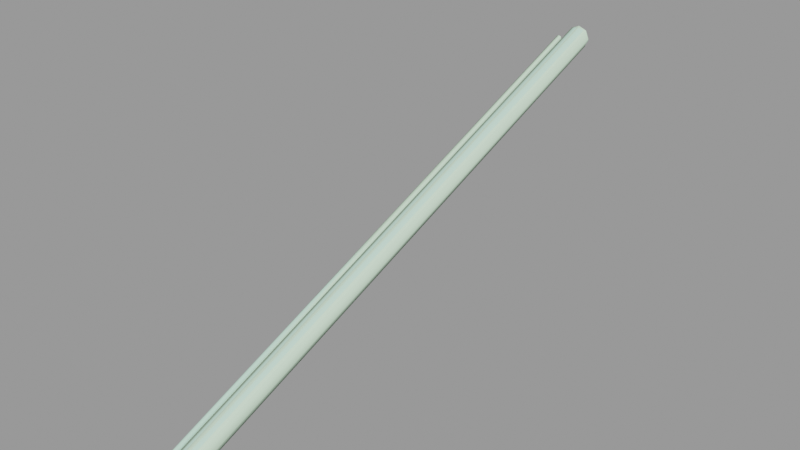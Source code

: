 # Source: steps_pipe_b.blend  (saved by Blender 2.92.15; exported with 4.5.12 LTS)
import bpy
from mathutils import Matrix  # noqa: F401  (used for matrix-valued properties, if any)

bpy.ops.wm.read_factory_settings(use_empty=True)
scene = bpy.context.scene
scene.name = 'steps_pipe_b.qc'

# ---- collections
col_steps_pipe_b = bpy.data.collections.new('steps_pipe_b'); scene.collection.children.link(col_steps_pipe_b)

# ---- materials (node trees are filled in below, after node groups)
mat_steps_pipes_piece = bpy.data.materials.new('steps_pipes_piece')
mat_steps_pipes_piece.use_transparent_shadow = False
mat_steps_pipes_piece.diffuse_color = (0.5849, 0.8861, 0.7248, 1.0)
mat_phy = bpy.data.materials.new('  phy')
mat_phy.use_transparent_shadow = False
mat_phy.diffuse_color = (0.6672, 0.9084, 0.682, 1.0)

# ---- material node trees

# ---- meshes
me_steps_pipe_b_reference = bpy.data.meshes.new('steps_pipe_b_reference')
me_steps_pipe_b_reference.from_pydata([(-17.85, 0.005874, -3.235), (-18.0, -1e-06, -4.0), (-17.85, -51.99, -23.48), (-18.0, -52.0, -24.25), (-17.85, -104.0, -43.73), (-17.85, -0.005876, -4.765), (-18.0, -104.0, -44.5), (-17.85, -208.0, -84.23), (-17.85, -52.01, -25.02), (-17.41, -0.01086, -5.414), (-17.41, 0.01086, -2.586), (-17.41, -51.99, -22.84), (-17.41, -104.0, -43.09), (-17.41, -208.0, -83.59), (-17.41, -312.0, -124.1), (-17.85, -312.0, -124.7), (-18.0, -208.0, -85.0), (-17.85, -104.0, -45.27), (-17.41, -52.01, -25.66), (-16.77, -0.01418, -5.848), (-16.77, 0.01418, -2.152), (-16.77, -51.99, -22.4), (-16.77, -104.0, -42.65), (-16.77, -208.0, -83.15), (-16.77, -312.0, -123.7), (-16.77, -364.0, -143.9), (-17.41, -364.0, -144.3), (-17.85, -364.0, -145.0), (-18.0, -312.0, -125.5), (-17.85, -208.0, -85.77), (-17.41, -104.0, -45.91), (-16.77, -52.01, -26.1), (-16.0, -0.01535, -6.0), (-16.0, 0.01535, -2.0), (-16.0, -51.99, -22.25), (-16.0, -104.0, -42.5), (-16.0, -208.0, -83.0), (-16.0, -312.0, -123.5), (-16.0, -364.0, -143.8), (-16.0, -416.0, -164.0), (-16.77, -416.0, -164.2), (-17.41, -416.0, -164.6), (-17.85, -416.0, -165.2), (-18.0, -364.0, -145.8), (-17.85, -312.0, -126.3), (-17.41, -208.0, -86.41), (-16.77, -104.0, -46.35), (-16.0, -52.01, -26.25), (-15.23, -52.01, -26.1), (-15.23, -0.01418, -5.848), (-14.59, -52.01, -25.66), (-14.59, -0.01086, -5.414), (-14.15, -52.01, -25.02), (-14.15, -104.0, -45.27), (-14.0, -104.0, -44.5), (-14.0, -208.0, -85.0), (-14.15, -208.0, -84.23), (-14.15, -312.0, -124.7), (-14.15, -0.005875, -4.765), (-18.0, -416.0, -166.0), (-17.85, -364.0, -146.5), (-17.41, -312.0, -126.9), (-16.77, -208.0, -86.85), (-16.0, -104.0, -46.5), (-15.23, -104.0, -46.35), (-14.59, -104.0, -45.91), (-14.15, -208.0, -85.77), (-14.0, -312.0, -125.5), (-17.85, -416.0, -166.8), (-17.41, -364.0, -147.2), (-16.77, -312.0, -127.3), (-16.0, -208.0, -87.0), (-15.23, -208.0, -86.85), (-14.59, -208.0, -86.41), (-14.15, -312.0, -126.3), (-14.0, -364.0, -145.8), (-14.15, -364.0, -145.0), (-14.15, -416.0, -165.2), (-14.59, -416.0, -164.6), (-17.41, -416.0, -167.4), (-16.77, -364.0, -147.6), (-16.0, -312.0, -127.5), (-15.23, -312.0, -127.3), (-14.59, -312.0, -126.9), (-14.15, -364.0, -146.5), (-14.0, -416.0, -166.0), (-16.77, -416.0, -167.8), (-16.0, -364.0, -147.8), (-15.23, -364.0, -147.6), (-14.59, -364.0, -147.2), (-14.15, -416.0, -166.8), (-16.0, -416.0, -168.0), (-15.23, -416.0, -167.8), (-14.59, -416.0, -167.4), (-14.59, -364.0, -144.3), (-15.23, -416.0, -164.2), (-14.59, -312.0, -124.1), (-15.23, -364.0, -143.9), (-15.23, -312.0, -123.7), (-15.23, -208.0, -83.15), (-15.23, -104.0, -42.65), (-15.23, -51.99, -22.4), (-15.23, 0.01418, -2.152), (-14.59, -51.99, -22.84), (-14.59, -104.0, -43.09), (-14.15, -51.99, -23.48), (-14.15, -104.0, -43.73), (-14.0, -52.0, -24.25), (-14.59, -208.0, -83.59), (-14.0, 0.0, -4.0), (-14.15, 0.005875, -3.235), (-14.59, 0.01086, -2.586), (9e-06, -203.0, -88.21), (1.3e-05, -307.5, -128.9), (-3.061, -307.7, -128.3), (3.061, -307.7, -128.3), (3.061, -203.2, -87.64), (5.657, -308.2, -126.7), (5.657, -203.8, -86.01), (7.391, -309.1, -124.2), (7.391, -204.7, -83.58), (8.0, -310.1, -121.4), (8.0, -205.7, -80.71), (7.391, -311.1, -118.5), (7.391, -206.8, -77.84), (5.657, -312.0, -116.0), (5.657, -207.7, -75.4), (1.6e-05, -359.7, -149.2), (-3.061, -359.9, -148.7), (3.061, -359.9, -148.7), (5.657, -360.5, -147.0), (7.391, -361.3, -144.6), (8.0, -362.3, -141.7), (7.391, -363.3, -138.8), (5.657, -364.2, -136.3), (3.061, -364.7, -134.7), (3.061, -312.6, -114.4), (3.061, -208.3, -73.78), (5.657, -103.4, -34.79), (-5.657, -360.5, -147.0), (-5.657, -412.7, -167.4), (-7.391, -413.5, -164.9), (-3.061, -412.1, -169.0), (1.8e-05, -412.0, -169.6), (3.061, -412.1, -169.0), (5.657, -412.7, -167.4), (7.391, -413.5, -164.9), (8.0, -414.5, -162.0), (7.391, -415.5, -159.1), (5.657, -416.3, -156.6), (3.061, -416.9, -155.0), (1.8e-05, -417.0, -154.4), (1.6e-05, -364.9, -134.1), (1.4e-05, -312.8, -113.8), (9e-06, -208.5, -73.21), (3.061, -104.0, -33.17), (3.061, -51.91, -12.87), (5.657, -51.27, -14.48), (7.391, -102.5, -37.21), (7.391, -50.31, -16.89), (8.0, -101.4, -40.06), (8.0, -49.19, -19.74), (7.391, -100.3, -42.92), (7.391, -48.06, -22.59), (5.657, -99.33, -45.34), (5e-06, -104.3, -32.6), (2e-06, -52.13, -12.3), (0.0, 0.0, 8.0), (3.061, 0.2284, 7.435), (5.657, 0.8788, 5.828), (7.391, 1.852, 3.422), (8.0, 3.0, 0.5839), (7.391, 4.149, -2.254), (5.657, -47.11, -25.0), (5.657, 5.122, -4.66), (3.061, -46.47, -26.61), (3.061, 5.772, -6.268), (2e-06, -46.24, -27.18), (3.061, -98.71, -46.95), (4e-06, -98.49, -47.52), (-3.061, -46.47, -26.61), (-3.061, -98.71, -46.95), (-5.657, -47.11, -25.0), (-5.657, -99.33, -45.34), (-7.391, -48.06, -22.59), (-7.391, -100.3, -42.92), (-8.0, -49.19, -19.74), (-8.0, -101.4, -40.06), (-7.391, -50.31, -16.89), (-7.391, -102.5, -37.21), (-5.657, -51.27, -14.48), (-5.657, -103.4, -34.79), (-3.061, -51.91, -12.87), (-7.391, -206.8, -77.84), (-8.0, -205.7, -80.71), (-7.391, -204.7, -83.58), (-5.657, -203.8, -86.01), (-3.061, -203.2, -87.64), (-7.391, -309.1, -124.2), (-8.0, -310.1, -121.4), (-7.391, -311.1, -118.5), (-5.657, -312.0, -116.0), (-5.657, -207.7, -75.4), (-3.061, -104.0, -33.17), (-3.061, -208.3, -73.78), (-3.061, -312.6, -114.4), (-3.061, -364.7, -134.7), (-5.657, -364.2, -136.3), (-7.391, -363.3, -138.8), (-8.0, -362.3, -141.7), (-7.391, -361.3, -144.6), (-5.657, -308.2, -126.7), (-3.061, -416.9, -155.0), (-5.657, -416.3, -156.6), (-7.391, -415.5, -159.1), (-8.0, -414.5, -162.0), (0.0, 6.001, -6.832), (-3.061, 5.772, -6.268), (-5.657, 5.122, -4.66), (-7.391, 4.149, -2.254), (-8.0, 3.0, 0.5839), (-7.391, 1.852, 3.422), (-5.657, 0.8788, 5.828), (-3.061, 0.2284, 7.435)], [], [(0, 1, 2), (2, 3, 4), (1, 3, 2), (1, 5, 3), (4, 6, 7), (3, 6, 4), (3, 8, 6), (5, 8, 3), (5, 9, 8), (10, 0, 11), (0, 2, 11), (11, 2, 12), (2, 4, 12), (12, 4, 13), (4, 7, 13), (13, 7, 14), (7, 15, 14), (7, 16, 15), (6, 16, 7), (6, 17, 16), (8, 17, 6), (8, 18, 17), (9, 18, 8), (9, 19, 18), (20, 10, 21), (10, 11, 21), (21, 11, 22), (11, 12, 22), (22, 12, 23), (12, 13, 23), (23, 13, 24), (13, 14, 24), (24, 14, 25), (14, 26, 25), (14, 15, 26), (15, 27, 26), (15, 28, 27), (16, 28, 15), (16, 29, 28), (17, 29, 16), (17, 30, 29), (18, 30, 17), (18, 31, 30), (19, 31, 18), (19, 32, 31), (33, 20, 34), (20, 21, 34), (34, 21, 35), (21, 22, 35), (35, 22, 36), (22, 23, 36), (36, 23, 37), (23, 24, 37), (37, 24, 38), (24, 25, 38), (38, 25, 39), (25, 40, 39), (25, 26, 40), (26, 41, 40), (26, 27, 41), (27, 42, 41), (27, 43, 42), (28, 43, 27), (28, 44, 43), (29, 44, 28), (29, 45, 44), (30, 45, 29), (30, 46, 45), (31, 46, 30), (31, 47, 46), (32, 47, 31), (32, 48, 47), (49, 48, 32), (49, 50, 48), (51, 50, 49), (51, 52, 50), (52, 53, 50), (52, 54, 53), (54, 55, 53), (54, 56, 55), (56, 57, 55), (58, 52, 51), (43, 59, 42), (43, 60, 59), (44, 60, 43), (44, 61, 60), (45, 61, 44), (45, 62, 61), (46, 62, 45), (46, 63, 62), (47, 63, 46), (47, 64, 63), (48, 64, 47), (48, 65, 64), (50, 65, 48), (50, 53, 65), (53, 66, 65), (53, 55, 66), (55, 67, 66), (55, 57, 67), (60, 68, 59), (60, 69, 68), (61, 69, 60), (61, 70, 69), (62, 70, 61), (62, 71, 70), (63, 71, 62), (63, 72, 71), (64, 72, 63), (64, 73, 72), (65, 73, 64), (65, 66, 73), (66, 74, 73), (66, 67, 74), (67, 75, 74), (67, 76, 75), (76, 77, 75), (76, 78, 77), (69, 79, 68), (69, 80, 79), (70, 80, 69), (70, 81, 80), (71, 81, 70), (71, 82, 81), (72, 82, 71), (72, 83, 82), (73, 83, 72), (73, 74, 83), (74, 84, 83), (74, 75, 84), (75, 85, 84), (75, 77, 85), (80, 86, 79), (80, 87, 86), (81, 87, 80), (81, 88, 87), (82, 88, 81), (82, 89, 88), (83, 89, 82), (83, 84, 89), (84, 90, 89), (84, 85, 90), (87, 91, 86), (87, 92, 91), (88, 92, 87), (88, 93, 92), (89, 93, 88), (89, 90, 93), (57, 76, 67), (57, 94, 76), (94, 78, 76), (94, 95, 78), (56, 96, 57), (96, 94, 57), (96, 97, 94), (97, 95, 94), (97, 39, 95), (38, 39, 97), (98, 38, 97), (37, 38, 98), (99, 37, 98), (36, 37, 99), (100, 36, 99), (35, 36, 100), (101, 35, 100), (34, 35, 101), (102, 34, 101), (33, 34, 102), (101, 100, 103), (103, 104, 105), (103, 100, 104), (100, 99, 104), (105, 106, 107), (105, 104, 106), (104, 108, 106), (104, 99, 108), (99, 98, 108), (98, 97, 96), (108, 98, 96), (108, 96, 56), (106, 108, 56), (106, 56, 54), (107, 106, 54), (107, 54, 52), (58, 107, 52), (109, 107, 58), (109, 105, 107), (110, 105, 109), (110, 103, 105), (111, 103, 110), (111, 101, 103), (102, 101, 111), (112, 113, 114), (112, 115, 113), (116, 115, 112), (116, 117, 115), (118, 117, 116), (118, 119, 117), (120, 119, 118), (119, 120, 121), (120, 122, 121), (121, 122, 123), (122, 124, 123), (124, 125, 123), (126, 125, 124), (113, 127, 128), (113, 129, 127), (115, 129, 113), (115, 130, 129), (117, 130, 115), (130, 117, 131), (117, 119, 131), (119, 132, 131), (121, 132, 119), (121, 133, 132), (123, 133, 121), (133, 123, 134), (123, 125, 134), (125, 135, 134), (136, 135, 125), (126, 136, 125), (137, 136, 126), (138, 137, 126), (139, 140, 141), (139, 128, 140), (128, 142, 140), (128, 127, 142), (127, 143, 142), (127, 144, 143), (129, 144, 127), (129, 145, 144), (130, 145, 129), (130, 146, 145), (131, 146, 130), (131, 147, 146), (132, 147, 131), (132, 148, 147), (133, 148, 132), (133, 149, 148), (134, 149, 133), (134, 150, 149), (135, 150, 134), (135, 151, 150), (152, 151, 135), (136, 152, 135), (153, 152, 136), (137, 153, 136), (154, 153, 137), (155, 154, 137), (155, 137, 138), (156, 155, 138), (157, 156, 138), (157, 138, 158), (159, 157, 158), (159, 158, 160), (161, 159, 160), (161, 160, 162), (163, 161, 162), (163, 162, 164), (165, 154, 155), (166, 165, 155), (156, 166, 155), (167, 166, 156), (168, 167, 156), (168, 156, 157), (169, 168, 157), (169, 157, 159), (170, 169, 159), (170, 159, 161), (171, 170, 161), (171, 161, 163), (172, 171, 163), (172, 163, 173), (174, 172, 173), (174, 173, 175), (176, 174, 175), (176, 175, 177), (173, 163, 164), (173, 164, 178), (175, 173, 178), (175, 178, 179), (177, 175, 179), (177, 179, 180), (180, 179, 181), (180, 181, 182), (182, 181, 183), (182, 183, 184), (184, 183, 185), (184, 185, 186), (186, 185, 187), (186, 187, 188), (188, 187, 189), (188, 189, 190), (190, 189, 191), (190, 191, 192), (189, 187, 193), (187, 194, 193), (187, 185, 194), (185, 195, 194), (185, 183, 195), (183, 196, 195), (183, 181, 196), (181, 197, 196), (181, 179, 197), (198, 199, 195), (194, 195, 199), (199, 200, 194), (193, 194, 200), (193, 200, 201), (202, 193, 201), (189, 193, 202), (191, 189, 202), (192, 191, 203), (203, 191, 204), (191, 202, 204), (204, 202, 205), (202, 201, 205), (205, 201, 206), (201, 207, 206), (201, 200, 207), (208, 207, 200), (200, 199, 208), (199, 209, 208), (199, 198, 209), (198, 210, 209), (198, 211, 210), (139, 210, 211), (211, 114, 139), (114, 128, 139), (114, 113, 128), (166, 203, 165), (165, 203, 154), (203, 204, 154), (154, 204, 153), (204, 205, 153), (153, 205, 152), (205, 206, 152), (152, 206, 151), (206, 212, 151), (206, 207, 212), (207, 213, 212), (207, 208, 213), (208, 214, 213), (208, 209, 214), (209, 215, 214), (209, 210, 215), (210, 141, 215), (210, 139, 141), (138, 126, 158), (158, 126, 124), (158, 124, 160), (160, 124, 122), (160, 122, 162), (162, 122, 120), (162, 120, 164), (164, 120, 118), (164, 118, 178), (178, 118, 116), (178, 116, 179), (179, 116, 112), (179, 112, 197), (197, 112, 114), (197, 114, 211), (196, 197, 211), (196, 211, 198), (195, 196, 198), (216, 176, 177), (216, 177, 217), (217, 177, 180), (217, 180, 218), (218, 180, 182), (218, 182, 219), (219, 182, 184), (219, 184, 220), (220, 184, 186), (220, 186, 221), (221, 186, 188), (221, 188, 222), (222, 188, 190), (222, 190, 223), (223, 190, 192), (223, 192, 167), (167, 192, 166), (192, 203, 166)])
me_steps_pipe_b_reference.polygons.foreach_set('use_smooth', [True] * 384)
_uv = me_steps_pipe_b_reference.uv_layers.new(name='UVMap')
_uv.uv.foreach_set('vector', [0.4645, -2.215, 0.4706, -2.215, 0.4645, -1.814, 0.4645, -1.814, 0.4705, -1.814, 0.4645, -1.413, 0.4706, -2.215, 0.4705, -1.814, 0.4645, -1.814, 0.4706, -2.215, 0.4766, -2.215, 0.4705, -1.814, 0.4645, -1.413, 0.4705, -1.413, 0.4644, -0.6104, 0.4705, -1.814, 0.4705, -1.413, 0.4645, -1.413, 0.4705, -1.814, 0.4766, -1.814, 0.4705, -1.413, 0.4766, -2.215, 0.4766, -1.814, 0.4705, -1.814, 0.4766, -2.215, 0.4826, -2.215, 0.4766, -1.814, 0.4585, -2.215, 0.4645, -2.215, 0.4585, -1.814, 0.4645, -2.215, 0.4645, -1.814, 0.4585, -1.814, 0.4585, -1.814, 0.4645, -1.814, 0.4585, -1.413, 0.4645, -1.814, 0.4645, -1.413, 0.4585, -1.413, 0.4585, -1.413, 0.4645, -1.413, 0.4584, -0.6104, 0.4645, -1.413, 0.4644, -0.6104, 0.4584, -0.6104, 0.4584, -0.6104, 0.4644, -0.6104, 0.4584, 0.192, 0.4644, -0.6104, 0.4644, 0.192, 0.4584, 0.192, 0.4644, -0.6104, 0.4705, -0.6104, 0.4644, 0.192, 0.4705, -1.413, 0.4705, -0.6104, 0.4644, -0.6104, 0.4705, -1.413, 0.4765, -1.413, 0.4705, -0.6104, 0.4766, -1.814, 0.4765, -1.413, 0.4705, -1.413, 0.4766, -1.814, 0.4826, -1.814, 0.4765, -1.413, 0.4826, -2.215, 0.4826, -1.814, 0.4766, -1.814, 0.4826, -2.215, 0.4886, -2.215, 0.4826, -1.814, 0.4525, -2.215, 0.4585, -2.215, 0.4525, -1.814, 0.4585, -2.215, 0.4585, -1.814, 0.4525, -1.814, 0.4525, -1.814, 0.4585, -1.814, 0.4524, -1.413, 0.4585, -1.814, 0.4585, -1.413, 0.4524, -1.413, 0.4524, -1.413, 0.4585, -1.413, 0.4524, -0.6104, 0.4585, -1.413, 0.4584, -0.6104, 0.4524, -0.6104, 0.4524, -0.6104, 0.4584, -0.6104, 0.4523, 0.192, 0.4584, -0.6104, 0.4584, 0.192, 0.4523, 0.192, 0.4523, 0.192, 0.4584, 0.192, 0.4523, 0.5932, 0.4584, 0.192, 0.4583, 0.5932, 0.4523, 0.5932, 0.4584, 0.192, 0.4644, 0.192, 0.4583, 0.5932, 0.4644, 0.192, 0.4644, 0.5932, 0.4583, 0.5932, 0.4644, 0.192, 0.4704, 0.192, 0.4644, 0.5932, 0.4705, -0.6104, 0.4704, 0.192, 0.4644, 0.192, 0.4705, -0.6104, 0.4765, -0.6104, 0.4704, 0.192, 0.4765, -1.413, 0.4765, -0.6104, 0.4705, -0.6104, 0.4765, -1.413, 0.4825, -1.413, 0.4765, -0.6104, 0.4826, -1.814, 0.4825, -1.413, 0.4765, -1.413, 0.4826, -1.814, 0.4886, -1.814, 0.4825, -1.413, 0.4886, -2.215, 0.4886, -1.814, 0.4826, -1.814, 0.4886, -2.215, 0.4946, -2.215, 0.4886, -1.814, 0.4465, -2.215, 0.4525, -2.215, 0.4464, -1.814, 0.4525, -2.215, 0.4525, -1.814, 0.4464, -1.814, 0.4464, -1.814, 0.4525, -1.814, 0.4464, -1.413, 0.4525, -1.814, 0.4524, -1.413, 0.4464, -1.413, 0.4464, -1.413, 0.4524, -1.413, 0.4464, -0.6104, 0.4524, -1.413, 0.4524, -0.6104, 0.4464, -0.6104, 0.4464, -0.6104, 0.4524, -0.6104, 0.4463, 0.192, 0.4524, -0.6104, 0.4523, 0.192, 0.4463, 0.192, 0.4463, 0.192, 0.4523, 0.192, 0.4463, 0.5932, 0.4523, 0.192, 0.4523, 0.5932, 0.4463, 0.5932, 0.4463, 0.5932, 0.4523, 0.5932, 0.4463, 0.9944, 0.4523, 0.5932, 0.4523, 0.9944, 0.4463, 0.9944, 0.4523, 0.5932, 0.4583, 0.5932, 0.4523, 0.9944, 0.4583, 0.5932, 0.4583, 0.9944, 0.4523, 0.9944, 0.4583, 0.5932, 0.4644, 0.5932, 0.4583, 0.9944, 0.4644, 0.5932, 0.4643, 0.9944, 0.4583, 0.9944, 0.4644, 0.5932, 0.4704, 0.5932, 0.4643, 0.9944, 0.4704, 0.192, 0.4704, 0.5932, 0.4644, 0.5932, 0.4704, 0.192, 0.4764, 0.192, 0.4704, 0.5932, 0.4765, -0.6104, 0.4764, 0.192, 0.4704, 0.192, 0.4765, -0.6104, 0.4825, -0.6104, 0.4764, 0.192, 0.4825, -1.413, 0.4825, -0.6104, 0.4765, -0.6104, 0.4825, -1.413, 0.4886, -1.413, 0.4825, -0.6104, 0.4886, -1.814, 0.4886, -1.413, 0.4825, -1.413, 0.4886, -1.814, 0.4946, -1.814, 0.4886, -1.413, 0.4946, -2.215, 0.4946, -1.814, 0.4886, -1.814, 0.4946, -2.215, 0.5006, -1.814, 0.4946, -1.814, 0.5007, -2.215, 0.5006, -1.814, 0.4946, -2.215, 0.5007, -2.215, 0.5067, -1.814, 0.5006, -1.814, 0.5067, -2.215, 0.5067, -1.814, 0.5007, -2.215, 0.5067, -2.215, 0.5127, -1.814, 0.5067, -1.814, 0.5127, -1.814, 0.5127, -1.413, 0.5067, -1.814, 0.5127, -1.814, 0.5187, -1.413, 0.5127, -1.413, 0.5187, -1.413, 0.5186, -0.6104, 0.5127, -1.413, 0.5187, -1.413, 0.5246, -0.6104, 0.5186, -0.6104, 0.5246, -0.6104, 0.5246, 0.192, 0.5186, -0.6104, 0.5127, -2.215, 0.5127, -1.814, 0.5067, -2.215, 0.4704, 0.5932, 0.4704, 0.9944, 0.4643, 0.9944, 0.4704, 0.5932, 0.4764, 0.5932, 0.4704, 0.9944, 0.4764, 0.192, 0.4764, 0.5932, 0.4704, 0.5932, 0.4764, 0.192, 0.4824, 0.192, 0.4764, 0.5932, 0.4825, -0.6104, 0.4824, 0.192, 0.4764, 0.192, 0.4825, -0.6104, 0.4885, -0.6104, 0.4824, 0.192, 0.4886, -1.413, 0.4885, -0.6104, 0.4825, -0.6104, 0.4886, -1.413, 0.4946, -1.413, 0.4885, -0.6104, 0.4946, -1.814, 0.4946, -1.413, 0.4886, -1.413, 0.4946, -1.814, 0.5006, -1.413, 0.4946, -1.413, 0.5006, -1.814, 0.5006, -1.413, 0.4946, -1.814, 0.5006, -1.814, 0.5066, -1.413, 0.5006, -1.413, 0.5067, -1.814, 0.5066, -1.413, 0.5006, -1.814, 0.5067, -1.814, 0.5127, -1.413, 0.5066, -1.413, 0.5127, -1.413, 0.5126, -0.6104, 0.5066, -1.413, 0.5127, -1.413, 0.5186, -0.6104, 0.5126, -0.6104, 0.5186, -0.6104, 0.5186, 0.192, 0.5126, -0.6104, 0.5186, -0.6104, 0.5246, 0.192, 0.5186, 0.192, 0.4764, 0.5932, 0.4764, 0.9944, 0.4704, 0.9944, 0.4764, 0.5932, 0.4824, 0.5932, 0.4764, 0.9944, 0.4824, 0.192, 0.4824, 0.5932, 0.4764, 0.5932, 0.4824, 0.192, 0.4885, 0.192, 0.4824, 0.5932, 0.4885, -0.6104, 0.4885, 0.192, 0.4824, 0.192, 0.4885, -0.6104, 0.4945, -0.6104, 0.4885, 0.192, 0.4946, -1.413, 0.4945, -0.6104, 0.4885, -0.6104, 0.4946, -1.413, 0.5006, -0.6104, 0.4945, -0.6104, 0.5006, -1.413, 0.5006, -0.6104, 0.4946, -1.413, 0.5006, -1.413, 0.5066, -0.6104, 0.5006, -0.6104, 0.5066, -1.413, 0.5066, -0.6104, 0.5006, -1.413, 0.5066, -1.413, 0.5126, -0.6104, 0.5066, -0.6104, 0.5126, -0.6104, 0.5126, 0.192, 0.5066, -0.6104, 0.5126, -0.6104, 0.5186, 0.192, 0.5126, 0.192, 0.5186, 0.192, 0.5186, 0.5932, 0.5126, 0.192, 0.5186, 0.192, 0.5246, 0.5932, 0.5186, 0.5932, 0.5246, 0.5932, 0.5246, 0.9944, 0.5186, 0.5932, 0.5246, 0.5932, 0.5306, 0.9944, 0.5246, 0.9944, 0.4824, 0.5932, 0.4824, 0.9944, 0.4764, 0.9944, 0.4824, 0.5932, 0.4884, 0.5932, 0.4824, 0.9944, 0.4885, 0.192, 0.4884, 0.5932, 0.4824, 0.5932, 0.4885, 0.192, 0.4945, 0.192, 0.4884, 0.5932, 0.4945, -0.6104, 0.4945, 0.192, 0.4885, 0.192, 0.4945, -0.6104, 0.5005, 0.192, 0.4945, 0.192, 0.5006, -0.6104, 0.5005, 0.192, 0.4945, -0.6104, 0.5006, -0.6104, 0.5065, 0.192, 0.5005, 0.192, 0.5066, -0.6104, 0.5065, 0.192, 0.5006, -0.6104, 0.5066, -0.6104, 0.5126, 0.192, 0.5065, 0.192, 0.5126, 0.192, 0.5125, 0.5932, 0.5065, 0.192, 0.5126, 0.192, 0.5186, 0.5932, 0.5125, 0.5932, 0.5186, 0.5932, 0.5185, 0.9944, 0.5125, 0.5932, 0.5186, 0.5932, 0.5246, 0.9944, 0.5185, 0.9944, 0.4884, 0.5932, 0.4884, 0.9944, 0.4824, 0.9944, 0.4884, 0.5932, 0.4945, 0.5932, 0.4884, 0.9944, 0.4945, 0.192, 0.4945, 0.5932, 0.4884, 0.5932, 0.4945, 0.192, 0.5005, 0.5932, 0.4945, 0.5932, 0.5005, 0.192, 0.5005, 0.5932, 0.4945, 0.192, 0.5005, 0.192, 0.5065, 0.5932, 0.5005, 0.5932, 0.5065, 0.192, 0.5065, 0.5932, 0.5005, 0.192, 0.5065, 0.192, 0.5125, 0.5932, 0.5065, 0.5932, 0.5125, 0.5932, 0.5125, 0.9944, 0.5065, 0.5932, 0.5125, 0.5932, 0.5185, 0.9944, 0.5125, 0.9944, 0.4945, 0.5932, 0.4944, 0.9944, 0.4884, 0.9944, 0.4945, 0.5932, 0.5005, 0.9944, 0.4944, 0.9944, 0.5005, 0.5932, 0.5005, 0.9944, 0.4945, 0.5932, 0.5005, 0.5932, 0.5065, 0.9944, 0.5005, 0.9944, 0.5065, 0.5932, 0.5065, 0.9944, 0.5005, 0.5932, 0.5065, 0.5932, 0.5125, 0.9944, 0.5065, 0.9944, 0.5246, 0.192, 0.5246, 0.5932, 0.5186, 0.192, 0.5246, 0.192, 0.5306, 0.5932, 0.5246, 0.5932, 0.5306, 0.5932, 0.5306, 0.9944, 0.5246, 0.5932, 0.5306, 0.5932, 0.5366, 0.9944, 0.5306, 0.9944, 0.5246, -0.6104, 0.5306, 0.192, 0.5246, 0.192, 0.5306, 0.192, 0.5306, 0.5932, 0.5246, 0.192, 0.5306, 0.192, 0.5366, 0.5932, 0.5306, 0.5932, 0.5366, 0.5932, 0.5366, 0.9944, 0.5306, 0.5932, 0.5366, 0.5932, 0.5426, 0.9944, 0.5366, 0.9944, 0.5426, 0.5932, 0.5426, 0.9944, 0.5366, 0.5932, 0.5366, 0.192, 0.5426, 0.5932, 0.5366, 0.5932, 0.5427, 0.192, 0.5426, 0.5932, 0.5366, 0.192, 0.5367, -0.6104, 0.5427, 0.192, 0.5366, 0.192, 0.5427, -0.6104, 0.5427, 0.192, 0.5367, -0.6104, 0.5367, -1.413, 0.5427, -0.6104, 0.5367, -0.6104, 0.5428, -1.413, 0.5427, -0.6104, 0.5367, -1.413, 0.5368, -1.814, 0.5428, -1.413, 0.5367, -1.413, 0.5428, -1.814, 0.5428, -1.413, 0.5368, -1.814, 0.5368, -2.215, 0.5428, -1.814, 0.5368, -1.814, 0.5428, -2.215, 0.5428, -1.814, 0.5368, -2.215, 0.5368, -1.814, 0.5367, -1.413, 0.5307, -1.814, 0.5307, -1.814, 0.5307, -1.413, 0.5247, -1.814, 0.5307, -1.814, 0.5367, -1.413, 0.5307, -1.413, 0.5367, -1.413, 0.5367, -0.6104, 0.5307, -1.413, 0.5247, -1.814, 0.5247, -1.413, 0.5187, -1.814, 0.5247, -1.814, 0.5307, -1.413, 0.5247, -1.413, 0.5307, -1.413, 0.5307, -0.6104, 0.5247, -1.413, 0.5307, -1.413, 0.5367, -0.6104, 0.5307, -0.6104, 0.5367, -0.6104, 0.5366, 0.192, 0.5307, -0.6104, 0.5366, 0.192, 0.5366, 0.5932, 0.5306, 0.192, 0.5307, -0.6104, 0.5366, 0.192, 0.5306, 0.192, 0.5307, -0.6104, 0.5306, 0.192, 0.5246, -0.6104, 0.5247, -1.413, 0.5307, -0.6104, 0.5246, -0.6104, 0.5247, -1.413, 0.5246, -0.6104, 0.5187, -1.413, 0.5187, -1.814, 0.5247, -1.413, 0.5187, -1.413, 0.5187, -1.814, 0.5187, -1.413, 0.5127, -1.814, 0.5127, -2.215, 0.5187, -1.814, 0.5127, -1.814, 0.5187, -2.215, 0.5187, -1.814, 0.5127, -2.215, 0.5187, -2.215, 0.5247, -1.814, 0.5187, -1.814, 0.5247, -2.215, 0.5247, -1.814, 0.5187, -2.215, 0.5247, -2.215, 0.5307, -1.814, 0.5247, -1.814, 0.5308, -2.215, 0.5307, -1.814, 0.5247, -2.215, 0.5308, -2.215, 0.5368, -1.814, 0.5307, -1.814, 0.5368, -2.215, 0.5368, -1.814, 0.5308, -2.215, 0.2275, -0.6102, 0.2275, 0.1922, 0.2033, 0.1922, 0.2275, -0.6102, 0.2517, 0.1922, 0.2275, 0.1922, 0.2517, -0.6102, 0.2517, 0.1922, 0.2275, -0.6102, 0.2517, -0.6102, 0.2758, 0.1922, 0.2517, 0.1922, 0.2758, -0.6102, 0.2758, 0.1922, 0.2517, -0.6102, 0.2758, -0.6102, 0.3, 0.1922, 0.2758, 0.1922, 0.3, -0.6102, 0.3, 0.1922, 0.2758, -0.6102, 0.3, 0.1922, 0.3, -0.6102, 0.3241, 0.1922, 0.3, -0.6102, 0.3241, -0.6102, 0.3241, 0.1922, 0.3241, 0.1922, 0.3241, -0.6102, 0.3483, 0.1922, 0.3241, -0.6102, 0.3483, -0.6102, 0.3483, 0.1922, 0.3483, -0.6102, 0.3725, 0.1922, 0.3483, 0.1922, 0.3725, -0.6102, 0.3725, 0.1922, 0.3483, -0.6102, 0.2275, 0.1922, 0.2275, 0.5935, 0.2033, 0.5935, 0.2275, 0.1922, 0.2517, 0.5935, 0.2275, 0.5935, 0.2517, 0.1922, 0.2517, 0.5935, 0.2275, 0.1922, 0.2517, 0.1922, 0.2758, 0.5935, 0.2517, 0.5935, 0.2758, 0.1922, 0.2758, 0.5935, 0.2517, 0.1922, 0.2758, 0.5935, 0.2758, 0.1922, 0.3, 0.5935, 0.2758, 0.1922, 0.3, 0.1922, 0.3, 0.5935, 0.3, 0.1922, 0.3241, 0.5935, 0.3, 0.5935, 0.3241, 0.1922, 0.3241, 0.5935, 0.3, 0.1922, 0.3241, 0.1922, 0.3483, 0.5935, 0.3241, 0.5935, 0.3483, 0.1922, 0.3483, 0.5935, 0.3241, 0.1922, 0.3483, 0.5935, 0.3483, 0.1922, 0.3725, 0.5935, 0.3483, 0.1922, 0.3725, 0.1922, 0.3725, 0.5935, 0.3725, 0.1922, 0.3966, 0.5935, 0.3725, 0.5935, 0.3966, 0.1922, 0.3966, 0.5935, 0.3725, 0.1922, 0.3725, -0.6102, 0.3966, 0.1922, 0.3725, 0.1922, 0.3966, -0.6102, 0.3966, 0.1922, 0.3725, -0.6102, 0.3725, -1.413, 0.3966, -0.6102, 0.3725, -0.6102, 0.1792, 0.5935, 0.1792, 0.9947, 0.155, 0.9947, 0.1792, 0.5935, 0.2033, 0.5935, 0.1792, 0.9947, 0.2033, 0.5935, 0.2033, 0.9947, 0.1792, 0.9947, 0.2033, 0.5935, 0.2275, 0.5935, 0.2033, 0.9947, 0.2275, 0.5935, 0.2275, 0.9947, 0.2033, 0.9947, 0.2275, 0.5935, 0.2517, 0.9947, 0.2275, 0.9947, 0.2517, 0.5935, 0.2517, 0.9947, 0.2275, 0.5935, 0.2517, 0.5935, 0.2758, 0.9947, 0.2517, 0.9947, 0.2758, 0.5935, 0.2758, 0.9947, 0.2517, 0.5935, 0.2758, 0.5935, 0.3, 0.9947, 0.2758, 0.9947, 0.3, 0.5935, 0.3, 0.9947, 0.2758, 0.5935, 0.3, 0.5935, 0.3241, 0.9947, 0.3, 0.9947, 0.3241, 0.5935, 0.3241, 0.9947, 0.3, 0.5935, 0.3241, 0.5935, 0.3483, 0.9947, 0.3241, 0.9947, 0.3483, 0.5935, 0.3483, 0.9947, 0.3241, 0.5935, 0.3483, 0.5935, 0.3725, 0.9947, 0.3483, 0.9947, 0.3725, 0.5935, 0.3725, 0.9947, 0.3483, 0.5935, 0.3725, 0.5935, 0.3966, 0.9947, 0.3725, 0.9947, 0.3966, 0.5935, 0.3966, 0.9947, 0.3725, 0.5935, 0.3966, 0.5935, 0.4208, 0.9947, 0.3966, 0.9947, 0.4208, 0.5935, 0.4208, 0.9947, 0.3966, 0.5935, 0.3966, 0.1922, 0.4208, 0.5935, 0.3966, 0.5935, 0.4208, 0.1922, 0.4208, 0.5935, 0.3966, 0.1922, 0.3966, -0.6102, 0.4208, 0.1922, 0.3966, 0.1922, 0.4208, -0.6102, 0.4208, 0.1922, 0.3966, -0.6102, 0.3966, -1.413, 0.4208, -0.6102, 0.3966, -0.6102, 0.3966, -1.413, 0.3966, -0.6102, 0.3725, -1.413, 0.3966, -1.814, 0.3966, -1.413, 0.3725, -1.413, 0.3725, -1.814, 0.3966, -1.814, 0.3725, -1.413, 0.3725, -1.814, 0.3725, -1.413, 0.3483, -1.413, 0.3483, -1.814, 0.3725, -1.814, 0.3483, -1.413, 0.3483, -1.814, 0.3483, -1.413, 0.3241, -1.413, 0.3242, -1.814, 0.3483, -1.814, 0.3241, -1.413, 0.3242, -1.814, 0.3241, -1.413, 0.3, -1.413, 0.3, -1.814, 0.3242, -1.814, 0.3, -1.413, 0.3, -1.814, 0.3, -1.413, 0.2758, -1.413, 0.4208, -1.413, 0.4208, -0.6102, 0.3966, -1.413, 0.4208, -1.814, 0.4208, -1.413, 0.3966, -1.413, 0.3966, -1.814, 0.4208, -1.814, 0.3966, -1.413, 0.4208, -2.215, 0.4208, -1.814, 0.3966, -1.814, 0.3966, -2.215, 0.4208, -2.215, 0.3966, -1.814, 0.3966, -2.215, 0.3966, -1.814, 0.3725, -1.814, 0.3725, -2.215, 0.3966, -2.215, 0.3725, -1.814, 0.3725, -2.215, 0.3725, -1.814, 0.3483, -1.814, 0.3483, -2.215, 0.3725, -2.215, 0.3483, -1.814, 0.3483, -2.215, 0.3483, -1.814, 0.3242, -1.814, 0.3242, -2.215, 0.3483, -2.215, 0.3242, -1.814, 0.3242, -2.215, 0.3242, -1.814, 0.3, -1.814, 0.3, -2.215, 0.3242, -2.215, 0.3, -1.814, 0.3, -2.215, 0.3, -1.814, 0.2758, -1.814, 0.2758, -2.215, 0.3, -2.215, 0.2758, -1.814, 0.2758, -2.215, 0.2758, -1.814, 0.2517, -1.814, 0.2517, -2.215, 0.2758, -2.215, 0.2517, -1.814, 0.2517, -2.215, 0.2517, -1.814, 0.2275, -1.814, 0.2758, -1.814, 0.3, -1.814, 0.2758, -1.413, 0.2758, -1.814, 0.2758, -1.413, 0.2517, -1.413, 0.2517, -1.814, 0.2758, -1.814, 0.2517, -1.413, 0.2517, -1.814, 0.2517, -1.413, 0.2275, -1.413, 0.2275, -1.814, 0.2517, -1.814, 0.2275, -1.413, 0.2275, -1.814, 0.2275, -1.413, 0.2034, -1.814, 0.2034, -1.814, 0.2275, -1.413, 0.2034, -1.413, 0.2034, -1.814, 0.2034, -1.413, 0.1792, -1.814, 0.1792, -1.814, 0.2034, -1.413, 0.1792, -1.413, 0.1792, -1.814, 0.1792, -1.413, 0.155, -1.814, 0.155, -1.814, 0.1792, -1.413, 0.155, -1.413, 0.155, -1.814, 0.155, -1.413, 0.1309, -1.814, 0.1309, -1.814, 0.155, -1.413, 0.1309, -1.413, 0.1309, -1.814, 0.1309, -1.413, 0.1067, -1.814, 0.1067, -1.814, 0.1309, -1.413, 0.1067, -1.413, 0.1067, -1.814, 0.1067, -1.413, 0.08256, -1.814, 0.08256, -1.814, 0.1067, -1.413, 0.08256, -1.413, 0.08256, -1.814, 0.08256, -1.413, 0.0584, -1.814, 0.1067, -1.413, 0.1309, -1.413, 0.1067, -0.6102, 0.1309, -1.413, 0.1309, -0.6102, 0.1067, -0.6102, 0.1309, -1.413, 0.155, -1.413, 0.1309, -0.6102, 0.155, -1.413, 0.155, -0.6102, 0.1309, -0.6102, 0.155, -1.413, 0.1792, -1.413, 0.155, -0.6102, 0.1792, -1.413, 0.1792, -0.6102, 0.155, -0.6102, 0.1792, -1.413, 0.2034, -1.413, 0.1792, -0.6102, 0.2034, -1.413, 0.2034, -0.6102, 0.1792, -0.6102, 0.2034, -1.413, 0.2275, -1.413, 0.2034, -0.6102, 0.155, 0.1922, 0.1309, 0.1922, 0.155, -0.6102, 0.1309, -0.6102, 0.155, -0.6102, 0.1309, 0.1922, 0.1309, 0.1922, 0.1067, 0.1922, 0.1309, -0.6102, 0.1067, -0.6102, 0.1309, -0.6102, 0.1067, 0.1922, 0.1067, -0.6102, 0.1067, 0.1922, 0.08256, 0.1922, 0.08256, -0.6102, 0.1067, -0.6102, 0.08256, 0.1922, 0.1067, -1.413, 0.1067, -0.6102, 0.08256, -0.6102, 0.08256, -1.413, 0.1067, -1.413, 0.08256, -0.6102, 0.0584, -1.814, 0.08256, -1.413, 0.0584, -1.413, 0.0584, -1.413, 0.08256, -1.413, 0.0584, -0.6102, 0.08256, -1.413, 0.08256, -0.6102, 0.0584, -0.6102, 0.0584, -0.6102, 0.08256, -0.6102, 0.0584, 0.1922, 0.08256, -0.6102, 0.08256, 0.1922, 0.0584, 0.1922, 0.0584, 0.1922, 0.08256, 0.1922, 0.0584, 0.5935, 0.08256, 0.1922, 0.08256, 0.5935, 0.0584, 0.5935, 0.08256, 0.1922, 0.1067, 0.1922, 0.08256, 0.5935, 0.1067, 0.5935, 0.08256, 0.5935, 0.1067, 0.1922, 0.1067, 0.1922, 0.1309, 0.1922, 0.1067, 0.5935, 0.1309, 0.1922, 0.1309, 0.5935, 0.1067, 0.5935, 0.1309, 0.1922, 0.155, 0.1922, 0.1309, 0.5935, 0.155, 0.1922, 0.155, 0.5935, 0.1309, 0.5935, 0.155, 0.1922, 0.1792, 0.1922, 0.155, 0.5935, 0.1792, 0.5935, 0.155, 0.5935, 0.1792, 0.1922, 0.1792, 0.1922, 0.2033, 0.1922, 0.1792, 0.5935, 0.2033, 0.1922, 0.2033, 0.5935, 0.1792, 0.5935, 0.2033, 0.1922, 0.2275, 0.1922, 0.2033, 0.5935, 0.03424, -1.814, 0.0584, -1.413, 0.03424, -1.413, 0.03424, -1.413, 0.0584, -1.413, 0.03424, -0.6102, 0.0584, -1.413, 0.0584, -0.6102, 0.03424, -0.6102, 0.03424, -0.6102, 0.0584, -0.6102, 0.03424, 0.1922, 0.0584, -0.6102, 0.0584, 0.1922, 0.03424, 0.1922, 0.03424, 0.1922, 0.0584, 0.1922, 0.03424, 0.5935, 0.0584, 0.1922, 0.0584, 0.5935, 0.03424, 0.5935, 0.03424, 0.5935, 0.0584, 0.5935, 0.03424, 0.9947, 0.0584, 0.5935, 0.0584, 0.9947, 0.03424, 0.9947, 0.0584, 0.5935, 0.08256, 0.5935, 0.0584, 0.9947, 0.08256, 0.5935, 0.08256, 0.9947, 0.0584, 0.9947, 0.08256, 0.5935, 0.1067, 0.5935, 0.08256, 0.9947, 0.1067, 0.5935, 0.1067, 0.9947, 0.08256, 0.9947, 0.1067, 0.5935, 0.1309, 0.5935, 0.1067, 0.9947, 0.1309, 0.5935, 0.1309, 0.9947, 0.1067, 0.9947, 0.1309, 0.5935, 0.155, 0.5935, 0.1309, 0.9947, 0.155, 0.5935, 0.155, 0.9947, 0.1309, 0.9947, 0.155, 0.5935, 0.1792, 0.5935, 0.155, 0.9947, 0.3725, -1.413, 0.3725, -0.6102, 0.3483, -1.413, 0.3483, -1.413, 0.3725, -0.6102, 0.3483, -0.6102, 0.3483, -1.413, 0.3483, -0.6102, 0.3241, -1.413, 0.3241, -1.413, 0.3483, -0.6102, 0.3241, -0.6102, 0.3241, -1.413, 0.3241, -0.6102, 0.3, -1.413, 0.3, -1.413, 0.3241, -0.6102, 0.3, -0.6102, 0.3, -1.413, 0.3, -0.6102, 0.2758, -1.413, 0.2758, -1.413, 0.3, -0.6102, 0.2758, -0.6102, 0.2758, -1.413, 0.2758, -0.6102, 0.2517, -1.413, 0.2517, -1.413, 0.2758, -0.6102, 0.2517, -0.6102, 0.2517, -1.413, 0.2517, -0.6102, 0.2275, -1.413, 0.2275, -1.413, 0.2517, -0.6102, 0.2275, -0.6102, 0.2275, -1.413, 0.2275, -0.6102, 0.2034, -0.6102, 0.2034, -0.6102, 0.2275, -0.6102, 0.2033, 0.1922, 0.2034, -0.6102, 0.2033, 0.1922, 0.1792, 0.1922, 0.1792, -0.6102, 0.2034, -0.6102, 0.1792, 0.1922, 0.1792, -0.6102, 0.1792, 0.1922, 0.155, 0.1922, 0.155, -0.6102, 0.1792, -0.6102, 0.155, 0.1922, 0.2275, -2.215, 0.2517, -2.215, 0.2275, -1.814, 0.2275, -2.215, 0.2275, -1.814, 0.2034, -2.215, 0.2034, -2.215, 0.2275, -1.814, 0.2034, -1.814, 0.2034, -2.215, 0.2034, -1.814, 0.1792, -2.215, 0.1792, -2.215, 0.2034, -1.814, 0.1792, -1.814, 0.1792, -2.215, 0.1792, -1.814, 0.155, -2.215, 0.155, -2.215, 0.1792, -1.814, 0.155, -1.814, 0.155, -2.215, 0.155, -1.814, 0.1309, -2.215, 0.1309, -2.215, 0.155, -1.814, 0.1309, -1.814, 0.1309, -2.215, 0.1309, -1.814, 0.1067, -2.215, 0.1067, -2.215, 0.1309, -1.814, 0.1067, -1.814, 0.1067, -2.215, 0.1067, -1.814, 0.08256, -2.215, 0.08256, -2.215, 0.1067, -1.814, 0.08256, -1.814, 0.08256, -2.215, 0.08256, -1.814, 0.0584, -2.215, 0.0584, -2.215, 0.08256, -1.814, 0.0584, -1.814, 0.0584, -2.215, 0.0584, -1.814, 0.03424, -2.215, 0.03424, -2.215, 0.0584, -1.814, 0.03424, -1.814, 0.0584, -1.814, 0.0584, -1.413, 0.03424, -1.814])
_uv.active_render = True
_uv = me_steps_pipe_b_reference.uv_layers.new(name='lightmap')
_uv.uv.foreach_set('vector', [0.702, 0.099, 0.749, 0.099, 0.749, 0.002002, 0.299, 0.752, 0.299, 0.799, 0.202, 0.799, 0.202, 0.749, 0.299, 0.702, 0.299, 0.749, 0.702, 0.199, 0.749, 0.199, 0.749, 0.102, 0.702, 0.399, 0.749, 0.399, 0.749, 0.302, 0.402, 0.749, 0.499, 0.702, 0.499, 0.749, 0.702, 0.299, 0.749, 0.299, 0.749, 0.202, 0.302, 0.749, 0.399, 0.702, 0.399, 0.749, 0.199, 0.952, 0.199, 0.999, 0.102, 0.999, 0.652, 0.699, 0.699, 0.699, 0.699, 0.602, 0.102, 0.749, 0.199, 0.702, 0.199, 0.749, 0.752, 0.299, 0.799, 0.299, 0.799, 0.202, 0.799, 0.002002, 0.752, 0.099, 0.799, 0.099, 0.199, 0.752, 0.199, 0.799, 0.102, 0.799, 0.502, 0.749, 0.599, 0.702, 0.599, 0.749, 0.702, 0.499, 0.749, 0.499, 0.749, 0.402, 0.302, 0.849, 0.399, 0.802, 0.399, 0.849, 0.952, 0.099, 0.999, 0.099, 0.999, 0.002002, 0.202, 0.999, 0.299, 0.952, 0.299, 0.999, 0.952, 0.199, 0.999, 0.199, 0.999, 0.102, 0.302, 0.999, 0.399, 0.952, 0.399, 0.999, 0.952, 0.299, 0.999, 0.299, 0.999, 0.202, 0.402, 0.999, 0.499, 0.952, 0.499, 0.999, 0.952, 0.399, 0.999, 0.399, 0.999, 0.302, 0.602, 0.699, 0.649, 0.699, 0.649, 0.602, 0.002002, 0.749, 0.099, 0.702, 0.099, 0.749, 0.499, 0.752, 0.499, 0.799, 0.402, 0.799, 0.302, 0.799, 0.399, 0.752, 0.399, 0.799, 0.752, 0.199, 0.799, 0.199, 0.799, 0.102, 0.749, 0.602, 0.702, 0.699, 0.749, 0.699, 0.099, 0.752, 0.099, 0.799, 0.002002, 0.799, 0.602, 0.749, 0.699, 0.702, 0.699, 0.749, 0.702, 0.599, 0.749, 0.599, 0.749, 0.502, 0.202, 0.849, 0.299, 0.802, 0.299, 0.849, 0.802, 0.399, 0.849, 0.399, 0.849, 0.302, 0.849, 0.502, 0.802, 0.599, 0.849, 0.599, 0.599, 0.802, 0.599, 0.849, 0.502, 0.849, 0.949, 0.402, 0.902, 0.499, 0.949, 0.499, 0.699, 0.902, 0.699, 0.949, 0.602, 0.949, 0.949, 0.502, 0.902, 0.599, 0.949, 0.599, 0.799, 0.902, 0.799, 0.949, 0.702, 0.949, 0.949, 0.602, 0.902, 0.699, 0.949, 0.699, 0.899, 0.902, 0.899, 0.949, 0.802, 0.949, 0.502, 0.999, 0.599, 0.952, 0.599, 0.999, 0.952, 0.499, 0.999, 0.499, 0.999, 0.402, 0.752, 0.399, 0.799, 0.399, 0.799, 0.302, 0.502, 0.799, 0.599, 0.752, 0.599, 0.799, 0.752, 0.499, 0.799, 0.499, 0.799, 0.402, 0.602, 0.799, 0.699, 0.752, 0.699, 0.799, 0.752, 0.599, 0.799, 0.599, 0.799, 0.502, 0.702, 0.749, 0.799, 0.702, 0.799, 0.749, 0.752, 0.699, 0.799, 0.699, 0.799, 0.602, 0.702, 0.799, 0.799, 0.752, 0.799, 0.799, 0.802, 0.099, 0.849, 0.099, 0.849, 0.002002, 0.002002, 0.849, 0.099, 0.802, 0.099, 0.849, 0.802, 0.199, 0.849, 0.199, 0.849, 0.102, 0.102, 0.849, 0.199, 0.802, 0.199, 0.849, 0.802, 0.299, 0.849, 0.299, 0.849, 0.202, 0.849, 0.402, 0.802, 0.499, 0.849, 0.499, 0.499, 0.802, 0.499, 0.849, 0.402, 0.849, 0.002002, 0.949, 0.099, 0.902, 0.099, 0.949, 0.852, 0.899, 0.899, 0.899, 0.899, 0.802, 0.102, 0.949, 0.199, 0.902, 0.199, 0.949, 0.902, 0.099, 0.949, 0.099, 0.949, 0.002002, 0.202, 0.949, 0.299, 0.902, 0.299, 0.949, 0.902, 0.199, 0.949, 0.199, 0.949, 0.102, 0.302, 0.949, 0.399, 0.902, 0.399, 0.949, 0.902, 0.299, 0.949, 0.299, 0.949, 0.202, 0.949, 0.702, 0.902, 0.799, 0.949, 0.799, 0.099, 0.952, 0.099, 0.999, 0.002002, 0.999, 0.602, 0.999, 0.699, 0.952, 0.699, 0.999, 0.698, 0.951, 0.601, 0.951, 0.601, 0.998, 0.998, 0.401, 0.951, 0.498, 0.951, 0.401, 0.598, 0.951, 0.501, 0.951, 0.501, 0.998, 0.998, 0.301, 0.951, 0.398, 0.951, 0.301, 0.498, 0.951, 0.401, 0.951, 0.401, 0.998, 0.998, 0.201, 0.951, 0.298, 0.951, 0.201, 0.398, 0.951, 0.301, 0.951, 0.301, 0.998, 0.998, 0.101, 0.951, 0.198, 0.951, 0.101, 0.298, 0.951, 0.201, 0.951, 0.201, 0.998, 0.998, 0.001001, 0.951, 0.098, 0.951, 0.001001, 0.101, 0.998, 0.198, 0.951, 0.101, 0.951, 0.899, 0.402, 0.852, 0.499, 0.899, 0.499, 0.499, 0.852, 0.499, 0.899, 0.402, 0.899, 0.899, 0.502, 0.852, 0.599, 0.899, 0.599, 0.599, 0.852, 0.599, 0.899, 0.502, 0.899, 0.899, 0.602, 0.852, 0.699, 0.899, 0.699, 0.699, 0.852, 0.699, 0.899, 0.602, 0.899, 0.402, 0.949, 0.499, 0.902, 0.499, 0.949, 0.902, 0.399, 0.949, 0.399, 0.949, 0.302, 0.949, 0.802, 0.902, 0.899, 0.949, 0.899, 0.901, 0.898, 0.901, 0.801, 0.948, 0.801, 0.001001, 0.998, 0.098, 0.951, 0.001001, 0.951, 0.901, 0.798, 0.901, 0.701, 0.948, 0.701, 0.801, 0.948, 0.898, 0.901, 0.801, 0.901, 0.901, 0.698, 0.901, 0.601, 0.948, 0.601, 0.701, 0.948, 0.798, 0.901, 0.701, 0.901, 0.901, 0.598, 0.901, 0.501, 0.948, 0.501, 0.601, 0.948, 0.698, 0.901, 0.601, 0.901, 0.901, 0.498, 0.901, 0.401, 0.948, 0.401, 0.002002, 0.899, 0.099, 0.852, 0.099, 0.899, 0.852, 0.199, 0.899, 0.199, 0.899, 0.102, 0.102, 0.899, 0.199, 0.852, 0.199, 0.899, 0.852, 0.299, 0.899, 0.299, 0.899, 0.202, 0.899, 0.702, 0.852, 0.799, 0.899, 0.799, 0.799, 0.852, 0.799, 0.899, 0.702, 0.899, 0.502, 0.949, 0.599, 0.902, 0.599, 0.949, 0.598, 0.901, 0.501, 0.901, 0.501, 0.948, 0.948, 0.301, 0.901, 0.398, 0.901, 0.301, 0.498, 0.901, 0.401, 0.901, 0.401, 0.948, 0.948, 0.201, 0.901, 0.298, 0.901, 0.201, 0.398, 0.901, 0.301, 0.901, 0.301, 0.948, 0.948, 0.101, 0.901, 0.198, 0.901, 0.101, 0.298, 0.901, 0.201, 0.901, 0.201, 0.948, 0.948, 0.001001, 0.901, 0.098, 0.901, 0.001001, 0.198, 0.901, 0.101, 0.901, 0.101, 0.948, 0.898, 0.801, 0.851, 0.898, 0.851, 0.801, 0.098, 0.901, 0.001001, 0.901, 0.001001, 0.948, 0.849, 0.602, 0.802, 0.699, 0.849, 0.699, 0.699, 0.802, 0.699, 0.849, 0.602, 0.849, 0.202, 0.899, 0.299, 0.852, 0.299, 0.899, 0.852, 0.399, 0.899, 0.399, 0.899, 0.302, 0.849, 0.802, 0.802, 0.899, 0.849, 0.899, 0.801, 0.898, 0.801, 0.801, 0.848, 0.801, 0.701, 0.898, 0.798, 0.851, 0.701, 0.851, 0.851, 0.798, 0.851, 0.701, 0.898, 0.701, 0.601, 0.898, 0.698, 0.851, 0.601, 0.851, 0.851, 0.698, 0.851, 0.601, 0.898, 0.601, 0.501, 0.898, 0.598, 0.851, 0.501, 0.851, 0.851, 0.598, 0.851, 0.501, 0.898, 0.501, 0.401, 0.898, 0.498, 0.851, 0.401, 0.851, 0.851, 0.498, 0.851, 0.401, 0.898, 0.401, 0.849, 0.702, 0.802, 0.799, 0.849, 0.799, 0.799, 0.802, 0.799, 0.849, 0.702, 0.849, 0.302, 0.899, 0.399, 0.852, 0.399, 0.899, 0.398, 0.851, 0.301, 0.851, 0.301, 0.898, 0.898, 0.301, 0.851, 0.398, 0.851, 0.301, 0.298, 0.851, 0.201, 0.851, 0.201, 0.898, 0.898, 0.201, 0.851, 0.298, 0.851, 0.201, 0.198, 0.851, 0.101, 0.851, 0.101, 0.898, 0.898, 0.101, 0.851, 0.198, 0.851, 0.101, 0.098, 0.851, 0.001001, 0.851, 0.001001, 0.898, 0.899, 0.002002, 0.852, 0.099, 0.899, 0.099, 0.851, 0.098, 0.851, 0.001001, 0.898, 0.001001, 0.701, 0.848, 0.798, 0.801, 0.701, 0.801, 0.801, 0.798, 0.801, 0.701, 0.848, 0.701, 0.601, 0.848, 0.698, 0.801, 0.601, 0.801, 0.801, 0.698, 0.801, 0.601, 0.848, 0.601, 0.501, 0.848, 0.598, 0.801, 0.501, 0.801, 0.801, 0.598, 0.801, 0.501, 0.848, 0.501, 0.401, 0.848, 0.498, 0.801, 0.401, 0.801, 0.801, 0.498, 0.801, 0.401, 0.848, 0.401, 0.398, 0.801, 0.301, 0.801, 0.301, 0.848, 0.848, 0.301, 0.801, 0.398, 0.801, 0.301, 0.298, 0.801, 0.201, 0.801, 0.201, 0.848, 0.848, 0.201, 0.801, 0.298, 0.801, 0.201, 0.198, 0.801, 0.101, 0.801, 0.101, 0.848, 0.848, 0.101, 0.801, 0.198, 0.801, 0.101, 0.098, 0.801, 0.001001, 0.801, 0.001001, 0.848, 0.848, 0.001001, 0.801, 0.098, 0.801, 0.001001, 0.798, 0.751, 0.701, 0.751, 0.701, 0.798, 0.798, 0.601, 0.751, 0.698, 0.751, 0.601, 0.798, 0.701, 0.701, 0.701, 0.701, 0.748, 0.798, 0.501, 0.751, 0.598, 0.751, 0.501, 0.698, 0.751, 0.601, 0.751, 0.601, 0.798, 0.798, 0.401, 0.751, 0.498, 0.751, 0.401, 0.598, 0.751, 0.501, 0.751, 0.501, 0.798, 0.798, 0.301, 0.751, 0.398, 0.751, 0.301, 0.401, 0.798, 0.498, 0.751, 0.401, 0.751, 0.798, 0.201, 0.751, 0.298, 0.751, 0.201, 0.398, 0.751, 0.301, 0.751, 0.301, 0.798, 0.798, 0.101, 0.751, 0.198, 0.751, 0.101, 0.201, 0.798, 0.298, 0.751, 0.201, 0.751, 0.751, 0.098, 0.751, 0.001001, 0.798, 0.001001, 0.101, 0.798, 0.198, 0.751, 0.101, 0.751, 0.701, 0.698, 0.701, 0.601, 0.748, 0.601, 0.001001, 0.798, 0.098, 0.751, 0.001001, 0.751, 0.748, 0.501, 0.701, 0.598, 0.701, 0.501, 0.698, 0.701, 0.601, 0.701, 0.601, 0.748, 0.748, 0.401, 0.701, 0.498, 0.701, 0.401, 0.598, 0.701, 0.501, 0.701, 0.501, 0.748, 0.748, 0.301, 0.701, 0.398, 0.701, 0.301, 0.498, 0.701, 0.401, 0.701, 0.401, 0.748, 0.748, 0.201, 0.701, 0.298, 0.701, 0.201, 0.398, 0.701, 0.301, 0.701, 0.301, 0.748, 0.748, 0.101, 0.701, 0.198, 0.701, 0.101, 0.298, 0.701, 0.201, 0.701, 0.201, 0.748, 0.748, 0.001001, 0.701, 0.098, 0.701, 0.001001, 0.198, 0.701, 0.101, 0.701, 0.101, 0.748, 0.698, 0.601, 0.651, 0.698, 0.651, 0.601, 0.098, 0.701, 0.001001, 0.701, 0.001001, 0.748, 0.648, 0.601, 0.601, 0.698, 0.601, 0.601, 0.502, 0.699, 0.599, 0.699, 0.599, 0.652, 0.598, 0.651, 0.501, 0.698, 0.501, 0.651, 0.299, 0.349, 0.202, 0.349, 0.299, 0.302, 0.349, 0.002002, 0.349, 0.099, 0.302, 0.099, 0.199, 0.349, 0.102, 0.349, 0.199, 0.302, 0.299, 0.202, 0.299, 0.299, 0.252, 0.299, 0.099, 0.302, 0.002002, 0.349, 0.099, 0.349, 0.199, 0.602, 0.102, 0.649, 0.199, 0.649, 0.649, 0.199, 0.602, 0.199, 0.649, 0.102, 0.099, 0.602, 0.002002, 0.649, 0.099, 0.649, 0.649, 0.099, 0.602, 0.099, 0.649, 0.002002, 0.502, 0.599, 0.599, 0.599, 0.599, 0.552, 0.552, 0.499, 0.599, 0.402, 0.599, 0.499, 0.699, 0.502, 0.699, 0.599, 0.652, 0.599, 0.651, 0.598, 0.698, 0.501, 0.651, 0.501, 0.549, 0.099, 0.549, 0.002002, 0.502, 0.099, 0.202, 0.549, 0.299, 0.502, 0.299, 0.549, 0.549, 0.199, 0.549, 0.102, 0.502, 0.199, 0.399, 0.502, 0.302, 0.549, 0.399, 0.549, 0.502, 0.299, 0.549, 0.299, 0.549, 0.202, 0.402, 0.549, 0.499, 0.549, 0.499, 0.502, 0.502, 0.399, 0.549, 0.302, 0.549, 0.399, 0.002002, 0.599, 0.099, 0.599, 0.099, 0.552, 0.502, 0.499, 0.549, 0.402, 0.549, 0.499, 0.199, 0.552, 0.102, 0.599, 0.199, 0.599, 0.552, 0.099, 0.599, 0.099, 0.599, 0.002002, 0.202, 0.599, 0.299, 0.552, 0.299, 0.599, 0.599, 0.199, 0.599, 0.102, 0.552, 0.199, 0.302, 0.599, 0.399, 0.599, 0.399, 0.552, 0.599, 0.299, 0.599, 0.202, 0.552, 0.299, 0.402, 0.599, 0.499, 0.552, 0.499, 0.599, 0.202, 0.699, 0.299, 0.652, 0.299, 0.699, 0.699, 0.399, 0.652, 0.399, 0.699, 0.302, 0.302, 0.699, 0.399, 0.699, 0.399, 0.652, 0.699, 0.499, 0.652, 0.499, 0.699, 0.402, 0.402, 0.699, 0.499, 0.699, 0.499, 0.652, 0.498, 0.651, 0.401, 0.698, 0.401, 0.651, 0.651, 0.401, 0.651, 0.498, 0.698, 0.401, 0.398, 0.651, 0.301, 0.698, 0.301, 0.651, 0.651, 0.301, 0.651, 0.398, 0.698, 0.301, 0.298, 0.651, 0.201, 0.651, 0.201, 0.698, 0.402, 0.199, 0.449, 0.102, 0.449, 0.199, 0.102, 0.449, 0.199, 0.449, 0.199, 0.402, 0.402, 0.299, 0.449, 0.202, 0.449, 0.299, 0.202, 0.449, 0.299, 0.449, 0.299, 0.402, 0.402, 0.399, 0.449, 0.302, 0.449, 0.399, 0.302, 0.449, 0.399, 0.449, 0.399, 0.402, 0.452, 0.099, 0.499, 0.002002, 0.499, 0.099, 0.002002, 0.499, 0.099, 0.452, 0.099, 0.499, 0.499, 0.199, 0.499, 0.102, 0.452, 0.199, 0.102, 0.499, 0.199, 0.452, 0.199, 0.499, 0.499, 0.299, 0.499, 0.202, 0.452, 0.299, 0.202, 0.499, 0.299, 0.452, 0.299, 0.499, 0.499, 0.399, 0.499, 0.302, 0.452, 0.399, 0.302, 0.499, 0.399, 0.452, 0.399, 0.499, 0.449, 0.499, 0.449, 0.402, 0.402, 0.499, 0.002002, 0.549, 0.099, 0.502, 0.099, 0.549, 0.599, 0.399, 0.599, 0.302, 0.552, 0.399, 0.502, 0.549, 0.599, 0.549, 0.599, 0.502, 0.649, 0.299, 0.602, 0.299, 0.649, 0.202, 0.202, 0.649, 0.299, 0.649, 0.299, 0.602, 0.649, 0.399, 0.602, 0.399, 0.649, 0.302, 0.302, 0.649, 0.399, 0.649, 0.399, 0.602, 0.649, 0.499, 0.602, 0.499, 0.649, 0.402, 0.402, 0.649, 0.499, 0.649, 0.499, 0.602, 0.649, 0.599, 0.602, 0.599, 0.649, 0.502, 0.502, 0.649, 0.599, 0.649, 0.599, 0.602, 0.499, 0.499, 0.499, 0.402, 0.452, 0.499, 0.102, 0.549, 0.199, 0.549, 0.199, 0.502, 0.049, 0.099, 0.002002, 0.099, 0.049, 0.002002, 0.002002, 0.149, 0.099, 0.149, 0.099, 0.102, 0.099, 0.099, 0.052, 0.099, 0.099, 0.002002, 0.002002, 0.199, 0.099, 0.199, 0.099, 0.152, 0.149, 0.099, 0.102, 0.099, 0.149, 0.002002, 0.102, 0.149, 0.199, 0.149, 0.199, 0.102, 0.199, 0.099, 0.152, 0.099, 0.199, 0.002002, 0.102, 0.199, 0.199, 0.199, 0.199, 0.152, 0.249, 0.099, 0.202, 0.099, 0.249, 0.002002, 0.002002, 0.249, 0.099, 0.249, 0.099, 0.202, 0.249, 0.199, 0.202, 0.199, 0.249, 0.102, 0.102, 0.249, 0.199, 0.249, 0.199, 0.202, 0.299, 0.099, 0.252, 0.099, 0.299, 0.002002, 0.002002, 0.299, 0.099, 0.299, 0.099, 0.252, 0.299, 0.199, 0.252, 0.199, 0.299, 0.102, 0.102, 0.299, 0.199, 0.299, 0.199, 0.252, 0.699, 0.099, 0.652, 0.099, 0.699, 0.002002, 0.002002, 0.699, 0.099, 0.699, 0.099, 0.652, 0.699, 0.199, 0.652, 0.199, 0.699, 0.102, 0.102, 0.699, 0.199, 0.699, 0.199, 0.652, 0.699, 0.299, 0.652, 0.299, 0.699, 0.202, 0.651, 0.201, 0.651, 0.298, 0.698, 0.201, 0.198, 0.651, 0.101, 0.698, 0.101, 0.651, 0.651, 0.101, 0.651, 0.198, 0.698, 0.101, 0.098, 0.651, 0.001001, 0.698, 0.001001, 0.651, 0.651, 0.001001, 0.651, 0.098, 0.698, 0.001001, 0.598, 0.601, 0.501, 0.648, 0.501, 0.601, 0.601, 0.501, 0.601, 0.598, 0.648, 0.501, 0.498, 0.601, 0.401, 0.648, 0.401, 0.601, 0.601, 0.401, 0.601, 0.498, 0.648, 0.401, 0.398, 0.601, 0.301, 0.648, 0.301, 0.601, 0.601, 0.301, 0.601, 0.398, 0.648, 0.301, 0.298, 0.601, 0.201, 0.648, 0.201, 0.601, 0.601, 0.201, 0.601, 0.298, 0.648, 0.201, 0.399, 0.399, 0.399, 0.352, 0.302, 0.399, 0.399, 0.202, 0.352, 0.299, 0.399, 0.299, 0.399, 0.349, 0.399, 0.302, 0.302, 0.349, 0.399, 0.102, 0.352, 0.199, 0.399, 0.199, 0.299, 0.399, 0.299, 0.352, 0.202, 0.399, 0.399, 0.002002, 0.352, 0.099, 0.399, 0.099, 0.199, 0.399, 0.199, 0.352, 0.102, 0.399, 0.349, 0.202, 0.349, 0.299, 0.302, 0.299, 0.099, 0.399, 0.099, 0.352, 0.002002, 0.399, 0.101, 0.648, 0.101, 0.601, 0.198, 0.601, 0.648, 0.101, 0.601, 0.101, 0.601, 0.198, 0.001001, 0.648, 0.001001, 0.601, 0.098, 0.601, 0.648, 0.001001, 0.601, 0.001001, 0.601, 0.098, 0.598, 0.551, 0.501, 0.598, 0.501, 0.551, 0.598, 0.401, 0.551, 0.401, 0.551, 0.498, 0.449, 0.002002, 0.402, 0.099, 0.449, 0.099, 0.099, 0.449, 0.099, 0.402, 0.002002, 0.449, 0.598, 0.501, 0.501, 0.548, 0.501, 0.501, 0.551, 0.301, 0.598, 0.301, 0.551, 0.398, 0.498, 0.551, 0.401, 0.551, 0.401, 0.598, 0.551, 0.201, 0.598, 0.201, 0.551, 0.298, 0.398, 0.551, 0.301, 0.598, 0.301, 0.551, 0.551, 0.101, 0.598, 0.101, 0.551, 0.198, 0.298, 0.551, 0.201, 0.551, 0.201, 0.598, 0.551, 0.001001, 0.598, 0.001001, 0.551, 0.098, 0.101, 0.598, 0.101, 0.551, 0.198, 0.551, 0.548, 0.401, 0.501, 0.401, 0.501, 0.498, 0.098, 0.551, 0.001001, 0.598, 0.001001, 0.551, 0.548, 0.301, 0.501, 0.301, 0.501, 0.398, 0.498, 0.501, 0.401, 0.548, 0.401, 0.501, 0.501, 0.201, 0.548, 0.201, 0.501, 0.298, 0.301, 0.548, 0.301, 0.501, 0.398, 0.501, 0.501, 0.101, 0.548, 0.101, 0.501, 0.198, 0.298, 0.501, 0.201, 0.501, 0.201, 0.548, 0.501, 0.001001, 0.548, 0.001001, 0.501, 0.098, 0.198, 0.501, 0.101, 0.548, 0.101, 0.501, 0.451, 0.401, 0.498, 0.401, 0.451, 0.498, 0.098, 0.501, 0.001001, 0.501, 0.001001, 0.548, 0.401, 0.401, 0.448, 0.401, 0.401, 0.498, 0.398, 0.451, 0.301, 0.451, 0.301, 0.498, 0.451, 0.301, 0.498, 0.301, 0.451, 0.398, 0.298, 0.451, 0.201, 0.451, 0.201, 0.498, 0.451, 0.201, 0.498, 0.201, 0.451, 0.298, 0.198, 0.451, 0.101, 0.451, 0.101, 0.498, 0.451, 0.101, 0.498, 0.101, 0.451, 0.198, 0.098, 0.451, 0.001001, 0.451, 0.001001, 0.498, 0.498, 0.001001, 0.451, 0.001001, 0.451, 0.098, 0.398, 0.401, 0.301, 0.448, 0.301, 0.401, 0.448, 0.301, 0.401, 0.301, 0.401, 0.398, 0.298, 0.401, 0.201, 0.448, 0.201, 0.401, 0.448, 0.201, 0.401, 0.201, 0.401, 0.298, 0.198, 0.401, 0.101, 0.448, 0.101, 0.401, 0.448, 0.101, 0.401, 0.101, 0.401, 0.198, 0.001001, 0.401, 0.098, 0.401, 0.001001, 0.448, 0.401, 0.098, 0.401, 0.001001, 0.448, 0.001001, 0.301, 0.351, 0.398, 0.351, 0.301, 0.398, 0.351, 0.298, 0.351, 0.201, 0.398, 0.201, 0.301, 0.301, 0.398, 0.301, 0.301, 0.348, 0.351, 0.198, 0.351, 0.101, 0.398, 0.101, 0.201, 0.351, 0.298, 0.351, 0.201, 0.398, 0.351, 0.098, 0.351, 0.001001, 0.398, 0.001001, 0.101, 0.351, 0.198, 0.351, 0.101, 0.398, 0.301, 0.298, 0.348, 0.201, 0.301, 0.201, 0.001001, 0.351, 0.098, 0.351, 0.001001, 0.398, 0.349, 0.102, 0.302, 0.199, 0.349, 0.199, 0.301, 0.198, 0.301, 0.101, 0.348, 0.101, 0.201, 0.301, 0.201, 0.348, 0.298, 0.301, 0.301, 0.098, 0.348, 0.001001, 0.301, 0.001001, 0.101, 0.301, 0.101, 0.348, 0.198, 0.301, 0.251, 0.298, 0.298, 0.201, 0.251, 0.201, 0.001001, 0.348, 0.001001, 0.301, 0.098, 0.301, 0.249, 0.299, 0.202, 0.299, 0.249, 0.202, 0.201, 0.201, 0.201, 0.298, 0.248, 0.201, 0.198, 0.251, 0.101, 0.298, 0.101, 0.251, 0.251, 0.101, 0.251, 0.198, 0.298, 0.101, 0.098, 0.251, 0.001001, 0.298, 0.001001, 0.251, 0.251, 0.001001, 0.251, 0.098, 0.298, 0.001001, 0.198, 0.201, 0.101, 0.248, 0.101, 0.201, 0.201, 0.101, 0.201, 0.198, 0.248, 0.101, 0.098, 0.201, 0.001001, 0.248, 0.001001, 0.201, 0.201, 0.001001, 0.201, 0.098, 0.248, 0.001001, 0.198, 0.151, 0.101, 0.198, 0.101, 0.151, 0.151, 0.001001, 0.151, 0.098, 0.198, 0.001001, 0.198, 0.101, 0.101, 0.148, 0.101, 0.101, 0.101, 0.001001, 0.101, 0.098, 0.148, 0.001001, 0.098, 0.151, 0.001001, 0.198, 0.001001, 0.151, 0.051, 0.001001, 0.051, 0.098, 0.098, 0.001001, 0.098, 0.101, 0.001001, 0.148, 0.001001, 0.101, 0.001001, 0.001001, 0.001001, 0.098, 0.048, 0.001001])
me_steps_pipe_b_reference.materials.append(mat_steps_pipes_piece)
me_steps_pipe_b_reference.use_remesh_fix_poles = True
me_steps_pipe_b_reference.use_remesh_preserve_attributes = False
me_steps_pipe_b_reference.use_mirror_vertex_groups = False
me_steps_pipe_b_reference.update()
me_steps_pipe_b_reference.normals_split_custom_set([tuple(v) for v in zip(*[iter([-0.9142, -0.147, 0.3776, -1.0, 3.753e-06, -4.304e-06, -0.9142, -0.147, 0.3775, -0.9142, -0.147, 0.3775, -1.0, 9.86e-07, -2.043e-06, -0.9143, -0.147, 0.3775, -1.0, 3.753e-06, -4.304e-06, -1.0, 9.86e-07, -2.043e-06, -0.9142, -0.147, 0.3775, -1.0, 3.753e-06, -4.304e-06, -0.9142, 0.147, -0.3776, -1.0, 9.86e-07, -2.043e-06, -0.9143, -0.147, 0.3775, -1.0, 1.382e-06, -4.471e-06, -0.9143, -0.1469, 0.3774, -1.0, 9.86e-07, -2.043e-06, -1.0, 1.382e-06, -4.471e-06, -0.9143, -0.147, 0.3775, -1.0, 9.86e-07, -2.043e-06, -0.9143, 0.147, -0.3775, -1.0, 1.382e-06, -4.471e-06, -0.9142, 0.147, -0.3776, -0.9143, 0.147, -0.3775, -1.0, 9.86e-07, -2.043e-06, -0.9142, 0.147, -0.3776, -0.6827, 0.2652, -0.6809, -0.9143, 0.147, -0.3775, -0.6827, -0.2651, 0.6809, -0.9142, -0.147, 0.3776, -0.6827, -0.2651, 0.6809, -0.9142, -0.147, 0.3776, -0.9142, -0.147, 0.3775, -0.6827, -0.2651, 0.6809, -0.6827, -0.2651, 0.6809, -0.9142, -0.147, 0.3775, -0.6828, -0.2651, 0.6808, -0.9142, -0.147, 0.3775, -0.9143, -0.147, 0.3775, -0.6828, -0.2651, 0.6808, -0.6828, -0.2651, 0.6808, -0.9143, -0.147, 0.3775, -0.6829, -0.2651, 0.6807, -0.9143, -0.147, 0.3775, -0.9143, -0.1469, 0.3774, -0.6829, -0.2651, 0.6807, -0.6829, -0.2651, 0.6807, -0.9143, -0.1469, 0.3774, -0.6831, -0.265, 0.6806, -0.9143, -0.1469, 0.3774, -0.9144, -0.1469, 0.3772, -0.6831, -0.265, 0.6806, -0.9143, -0.1469, 0.3774, -1.0, 3.432e-06, -7.616e-06, -0.9144, -0.1469, 0.3772, -1.0, 1.382e-06, -4.471e-06, -1.0, 3.432e-06, -7.616e-06, -0.9143, -0.1469, 0.3774, -1.0, 1.382e-06, -4.471e-06, -0.9143, 0.147, -0.3775, -1.0, 3.432e-06, -7.616e-06, -0.9143, 0.147, -0.3775, -0.9143, 0.147, -0.3775, -1.0, 1.382e-06, -4.471e-06, -0.9143, 0.147, -0.3775, -0.6828, 0.2651, -0.6808, -0.9143, 0.147, -0.3775, -0.6827, 0.2652, -0.6809, -0.6828, 0.2651, -0.6808, -0.9143, 0.147, -0.3775, -0.6827, 0.2652, -0.6809, -0.3608, 0.3384, -0.8691, -0.6828, 0.2651, -0.6808, -0.3609, -0.3384, 0.869, -0.6827, -0.2651, 0.6809, -0.3609, -0.3384, 0.869, -0.6827, -0.2651, 0.6809, -0.6827, -0.2651, 0.6809, -0.3609, -0.3384, 0.869, -0.3609, -0.3384, 0.869, -0.6827, -0.2651, 0.6809, -0.3609, -0.3384, 0.869, -0.6827, -0.2651, 0.6809, -0.6828, -0.2651, 0.6808, -0.3609, -0.3384, 0.869, -0.3609, -0.3384, 0.869, -0.6828, -0.2651, 0.6808, -0.3611, -0.3384, 0.869, -0.6828, -0.2651, 0.6808, -0.6829, -0.2651, 0.6807, -0.3611, -0.3384, 0.869, -0.3611, -0.3384, 0.869, -0.6829, -0.2651, 0.6807, -0.3612, -0.3384, 0.8689, -0.6829, -0.2651, 0.6807, -0.6831, -0.265, 0.6806, -0.3612, -0.3384, 0.8689, -0.3612, -0.3384, 0.8689, -0.6831, -0.265, 0.6806, -0.3613, -0.3384, 0.8689, -0.6831, -0.265, 0.6806, -0.6832, -0.265, 0.6805, -0.3613, -0.3384, 0.8689, -0.6831, -0.265, 0.6806, -0.9144, -0.1469, 0.3772, -0.6832, -0.265, 0.6805, -0.9144, -0.1469, 0.3772, -0.9144, -0.1469, 0.3772, -0.6832, -0.265, 0.6805, -0.9144, -0.1469, 0.3772, -1.0, 3.443e-06, -9.37e-06, -0.9144, -0.1469, 0.3772, -1.0, 3.432e-06, -7.616e-06, -1.0, 3.443e-06, -9.37e-06, -0.9144, -0.1469, 0.3772, -1.0, 3.432e-06, -7.616e-06, -0.9143, 0.1469, -0.3773, -1.0, 3.443e-06, -9.37e-06, -0.9143, 0.147, -0.3775, -0.9143, 0.1469, -0.3773, -1.0, 3.432e-06, -7.616e-06, -0.9143, 0.147, -0.3775, -0.6828, 0.2651, -0.6808, -0.9143, 0.1469, -0.3773, -0.6828, 0.2651, -0.6808, -0.6828, 0.2651, -0.6808, -0.9143, 0.147, -0.3775, -0.6828, 0.2651, -0.6808, -0.3609, 0.3384, -0.869, -0.6828, 0.2651, -0.6808, -0.3608, 0.3384, -0.8691, -0.3609, 0.3384, -0.869, -0.6828, 0.2651, -0.6808, -0.3608, 0.3384, -0.8691, -9.223e-09, 0.3629, -0.9318, -0.3609, 0.3384, -0.869, 4.045e-08, -0.3629, 0.9318, -0.3609, -0.3384, 0.869, 2.736e-08, -0.3629, 0.9318, -0.3609, -0.3384, 0.869, -0.3609, -0.3384, 0.869, 2.736e-08, -0.3629, 0.9318, 2.736e-08, -0.3629, 0.9318, -0.3609, -0.3384, 0.869, 1.066e-07, -0.3629, 0.9318, -0.3609, -0.3384, 0.869, -0.3609, -0.3384, 0.869, 1.066e-07, -0.3629, 0.9318, 1.066e-07, -0.3629, 0.9318, -0.3609, -0.3384, 0.869, 1.3e-09, -0.3629, 0.9318, -0.3609, -0.3384, 0.869, -0.3611, -0.3384, 0.869, 1.3e-09, -0.3629, 0.9318, 1.3e-09, -0.3629, 0.9318, -0.3611, -0.3384, 0.869, 2.212e-08, -0.3629, 0.9318, -0.3611, -0.3384, 0.869, -0.3612, -0.3384, 0.8689, 2.212e-08, -0.3629, 0.9318, 2.212e-08, -0.3629, 0.9318, -0.3612, -0.3384, 0.8689, 1.652e-07, -0.3629, 0.9318, -0.3612, -0.3384, 0.8689, -0.3613, -0.3384, 0.8689, 1.652e-07, -0.3629, 0.9318, 1.652e-07, -0.3629, 0.9318, -0.3613, -0.3384, 0.8689, -6.46e-08, -0.3629, 0.9318, -0.3613, -0.3384, 0.8689, -0.3613, -0.3384, 0.8689, -6.46e-08, -0.3629, 0.9318, -0.3613, -0.3384, 0.8689, -0.6832, -0.265, 0.6805, -0.3613, -0.3384, 0.8689, -0.6832, -0.265, 0.6805, -0.6832, -0.265, 0.6805, -0.3613, -0.3384, 0.8689, -0.6832, -0.265, 0.6805, -0.9144, -0.1469, 0.3772, -0.6832, -0.265, 0.6805, -0.9144, -0.1469, 0.3772, -0.9144, -0.1469, 0.3771, -0.6832, -0.265, 0.6805, -0.9144, -0.1469, 0.3772, -1.0, 3.676e-06, -9.718e-06, -0.9144, -0.1469, 0.3771, -1.0, 3.443e-06, -9.37e-06, -1.0, 3.676e-06, -9.718e-06, -0.9144, -0.1469, 0.3772, -1.0, 3.443e-06, -9.37e-06, -0.9144, 0.1469, -0.3772, -1.0, 3.676e-06, -9.718e-06, -0.9143, 0.1469, -0.3773, -0.9144, 0.1469, -0.3772, -1.0, 3.443e-06, -9.37e-06, -0.9143, 0.1469, -0.3773, -0.683, 0.2651, -0.6806, -0.9144, 0.1469, -0.3772, -0.6828, 0.2651, -0.6808, -0.683, 0.2651, -0.6806, -0.9143, 0.1469, -0.3773, -0.6828, 0.2651, -0.6808, -0.3609, 0.3384, -0.869, -0.683, 0.2651, -0.6806, -0.3609, 0.3384, -0.869, -0.3609, 0.3384, -0.869, -0.6828, 0.2651, -0.6808, -0.3609, 0.3384, -0.869, 2.947e-08, 0.3629, -0.9318, -0.3609, 0.3384, -0.869, -9.223e-09, 0.3629, -0.9318, 2.947e-08, 0.3629, -0.9318, -0.3609, 0.3384, -0.869, -9.223e-09, 0.3629, -0.9318, 0.3609, 0.3384, -0.869, 2.947e-08, 0.3629, -0.9318, 0.3608, 0.3384, -0.8691, 0.3609, 0.3384, -0.869, -9.223e-09, 0.3629, -0.9318, 0.3608, 0.3384, -0.8691, 0.6828, 0.2651, -0.6808, 0.3609, 0.3384, -0.869, 0.6827, 0.2652, -0.6809, 0.6828, 0.2651, -0.6808, 0.3608, 0.3384, -0.8691, 0.6827, 0.2652, -0.6809, 0.9143, 0.147, -0.3775, 0.6828, 0.2651, -0.6808, 0.9143, 0.147, -0.3775, 0.9143, 0.147, -0.3775, 0.6828, 0.2651, -0.6808, 0.9143, 0.147, -0.3775, 1.0, 1.543e-06, -4.477e-06, 0.9143, 0.147, -0.3775, 1.0, 1.543e-06, -4.477e-06, 1.0, 4.082e-06, -7.606e-06, 0.9143, 0.147, -0.3775, 1.0, 1.543e-06, -4.477e-06, 0.9143, -0.1469, 0.3774, 1.0, 4.082e-06, -7.606e-06, 0.9143, -0.1469, 0.3774, 0.9144, -0.1469, 0.3772, 1.0, 4.082e-06, -7.606e-06, 0.9142, 0.147, -0.3776, 0.9143, 0.147, -0.3775, 0.6827, 0.2652, -0.6809, -1.0, 3.676e-06, -9.718e-06, -1.0, 1.424e-05, -3.719e-05, -0.9144, -0.1469, 0.3771, -1.0, 3.676e-06, -9.718e-06, -0.9144, 0.1469, -0.3771, -1.0, 1.424e-05, -3.719e-05, -0.9144, 0.1469, -0.3772, -0.9144, 0.1469, -0.3771, -1.0, 3.676e-06, -9.718e-06, -0.9144, 0.1469, -0.3772, -0.6831, 0.265, -0.6805, -0.9144, 0.1469, -0.3771, -0.683, 0.2651, -0.6806, -0.6831, 0.265, -0.6805, -0.9144, 0.1469, -0.3772, -0.683, 0.2651, -0.6806, -0.3611, 0.3384, -0.869, -0.6831, 0.265, -0.6805, -0.3609, 0.3384, -0.869, -0.3611, 0.3384, -0.869, -0.683, 0.2651, -0.6806, -0.3609, 0.3384, -0.869, 1.398e-07, 0.3629, -0.9318, -0.3611, 0.3384, -0.869, 2.947e-08, 0.3629, -0.9318, 1.398e-07, 0.3629, -0.9318, -0.3609, 0.3384, -0.869, 2.947e-08, 0.3629, -0.9318, 0.3609, 0.3384, -0.869, 1.398e-07, 0.3629, -0.9318, 0.3609, 0.3384, -0.869, 0.3609, 0.3384, -0.869, 2.947e-08, 0.3629, -0.9318, 0.3609, 0.3384, -0.869, 0.6828, 0.2651, -0.6808, 0.3609, 0.3384, -0.869, 0.6828, 0.2651, -0.6808, 0.6828, 0.2651, -0.6808, 0.3609, 0.3384, -0.869, 0.6828, 0.2651, -0.6808, 0.9143, 0.147, -0.3775, 0.6828, 0.2651, -0.6808, 0.9143, 0.147, -0.3775, 0.9143, 0.1469, -0.3773, 0.6828, 0.2651, -0.6808, 0.9143, 0.147, -0.3775, 1.0, 4.082e-06, -7.606e-06, 0.9143, 0.1469, -0.3773, 1.0, 4.082e-06, -7.606e-06, 1.0, 3.407e-06, -9.444e-06, 0.9143, 0.1469, -0.3773, 1.0, 4.082e-06, -7.606e-06, 0.9144, -0.1469, 0.3772, 1.0, 3.407e-06, -9.444e-06, -0.9144, 0.1469, -0.3771, -0.9144, 0.1469, -0.3771, -1.0, 1.424e-05, -3.719e-05, -0.9144, 0.1469, -0.3771, -0.6832, 0.265, -0.6804, -0.9144, 0.1469, -0.3771, -0.6831, 0.265, -0.6805, -0.6832, 0.265, -0.6804, -0.9144, 0.1469, -0.3771, -0.6831, 0.265, -0.6805, -0.3612, 0.3384, -0.8689, -0.6832, 0.265, -0.6804, -0.3611, 0.3384, -0.869, -0.3612, 0.3384, -0.8689, -0.6831, 0.265, -0.6805, -0.3611, 0.3384, -0.869, -9.572e-09, 0.3629, -0.9318, -0.3612, 0.3384, -0.8689, 1.398e-07, 0.3629, -0.9318, -9.572e-09, 0.3629, -0.9318, -0.3611, 0.3384, -0.869, 1.398e-07, 0.3629, -0.9318, 0.3611, 0.3384, -0.869, -9.572e-09, 0.3629, -0.9318, 0.3609, 0.3384, -0.869, 0.3611, 0.3384, -0.869, 1.398e-07, 0.3629, -0.9318, 0.3609, 0.3384, -0.869, 0.683, 0.2651, -0.6806, 0.3611, 0.3384, -0.869, 0.6828, 0.2651, -0.6808, 0.683, 0.2651, -0.6806, 0.3609, 0.3384, -0.869, 0.6828, 0.2651, -0.6808, 0.9143, 0.1469, -0.3773, 0.683, 0.2651, -0.6806, 0.9143, 0.1469, -0.3773, 0.9144, 0.1469, -0.3772, 0.683, 0.2651, -0.6806, 0.9143, 0.1469, -0.3773, 1.0, 3.407e-06, -9.444e-06, 0.9144, 0.1469, -0.3772, 1.0, 3.407e-06, -9.444e-06, 1.0, 4.911e-06, -9.711e-06, 0.9144, 0.1469, -0.3772, 1.0, 3.407e-06, -9.444e-06, 0.9144, -0.1469, 0.3772, 1.0, 4.911e-06, -9.711e-06, 0.9144, -0.1469, 0.3772, 0.9144, -0.1469, 0.3771, 1.0, 4.911e-06, -9.711e-06, 0.9144, -0.1469, 0.3772, 0.6832, -0.265, 0.6805, 0.9144, -0.1469, 0.3771, -0.6832, 0.265, -0.6804, -0.6833, 0.265, -0.6804, -0.9144, 0.1469, -0.3771, -0.6832, 0.265, -0.6804, -0.3613, 0.3384, -0.8689, -0.6833, 0.265, -0.6804, -0.3612, 0.3384, -0.8689, -0.3613, 0.3384, -0.8689, -0.6832, 0.265, -0.6804, -0.3612, 0.3384, -0.8689, -4.289e-08, 0.3629, -0.9318, -0.3613, 0.3384, -0.8689, -9.572e-09, 0.3629, -0.9318, -4.289e-08, 0.3629, -0.9318, -0.3612, 0.3384, -0.8689, -9.572e-09, 0.3629, -0.9318, 0.3612, 0.3384, -0.8689, -4.289e-08, 0.3629, -0.9318, 0.3611, 0.3384, -0.869, 0.3612, 0.3384, -0.8689, -9.572e-09, 0.3629, -0.9318, 0.3611, 0.3384, -0.869, 0.6831, 0.265, -0.6805, 0.3612, 0.3384, -0.8689, 0.683, 0.2651, -0.6806, 0.6831, 0.265, -0.6805, 0.3611, 0.3384, -0.869, 0.683, 0.2651, -0.6806, 0.9144, 0.1469, -0.3772, 0.6831, 0.265, -0.6805, 0.9144, 0.1469, -0.3772, 0.9144, 0.1469, -0.3771, 0.6831, 0.265, -0.6805, 0.9144, 0.1469, -0.3772, 1.0, 4.911e-06, -9.711e-06, 0.9144, 0.1469, -0.3771, 1.0, 4.911e-06, -9.711e-06, 1.0, 1.45e-05, -3.704e-05, 0.9144, 0.1469, -0.3771, 1.0, 4.911e-06, -9.711e-06, 0.9144, -0.1469, 0.3771, 1.0, 1.45e-05, -3.704e-05, -0.3613, 0.3384, -0.8689, -0.3613, 0.3384, -0.8689, -0.6833, 0.265, -0.6804, -0.3613, 0.3384, -0.8689, 1.056e-07, 0.3629, -0.9318, -0.3613, 0.3384, -0.8689, -4.289e-08, 0.3629, -0.9318, 1.056e-07, 0.3629, -0.9318, -0.3613, 0.3384, -0.8689, -4.289e-08, 0.3629, -0.9318, 0.3613, 0.3384, -0.8689, 1.056e-07, 0.3629, -0.9318, 0.3612, 0.3384, -0.8689, 0.3613, 0.3384, -0.8689, -4.289e-08, 0.3629, -0.9318, 0.3612, 0.3384, -0.8689, 0.6832, 0.265, -0.6804, 0.3613, 0.3384, -0.8689, 0.6831, 0.265, -0.6805, 0.6832, 0.265, -0.6804, 0.3612, 0.3384, -0.8689, 0.6831, 0.265, -0.6805, 0.9144, 0.1469, -0.3771, 0.6832, 0.265, -0.6804, 0.9144, 0.1469, -0.3771, 0.9144, 0.1469, -0.3771, 0.6832, 0.265, -0.6804, 0.9144, 0.1469, -0.3771, 1.0, 1.45e-05, -3.704e-05, 0.9144, 0.1469, -0.3771, 1.056e-07, 0.3629, -0.9318, -1.112e-07, 0.3629, -0.9318, -0.3613, 0.3384, -0.8689, 1.056e-07, 0.3629, -0.9318, 0.3613, 0.3384, -0.8689, -1.112e-07, 0.3629, -0.9318, 0.3613, 0.3384, -0.8689, 0.3613, 0.3384, -0.8689, 1.056e-07, 0.3629, -0.9318, 0.3613, 0.3384, -0.8689, 0.6833, 0.265, -0.6804, 0.3613, 0.3384, -0.8689, 0.6832, 0.265, -0.6804, 0.6833, 0.265, -0.6804, 0.3613, 0.3384, -0.8689, 0.6832, 0.265, -0.6804, 0.9144, 0.1469, -0.3771, 0.6833, 0.265, -0.6804, 0.9144, -0.1469, 0.3772, 0.9144, -0.1469, 0.3772, 1.0, 3.407e-06, -9.444e-06, 0.9144, -0.1469, 0.3772, 0.6832, -0.265, 0.6805, 0.9144, -0.1469, 0.3772, 0.6832, -0.265, 0.6805, 0.6832, -0.265, 0.6805, 0.9144, -0.1469, 0.3772, 0.6832, -0.265, 0.6805, 0.3613, -0.3384, 0.8689, 0.6832, -0.265, 0.6805, 0.9143, -0.1469, 0.3774, 0.6831, -0.265, 0.6806, 0.9144, -0.1469, 0.3772, 0.6831, -0.265, 0.6806, 0.6832, -0.265, 0.6805, 0.9144, -0.1469, 0.3772, 0.6831, -0.265, 0.6806, 0.3613, -0.3384, 0.8689, 0.6832, -0.265, 0.6805, 0.3613, -0.3384, 0.8689, 0.3613, -0.3384, 0.8689, 0.6832, -0.265, 0.6805, 0.3613, -0.3384, 0.8689, -6.46e-08, -0.3629, 0.9318, 0.3613, -0.3384, 0.8689, 1.652e-07, -0.3629, 0.9318, -6.46e-08, -0.3629, 0.9318, 0.3613, -0.3384, 0.8689, 0.3612, -0.3384, 0.8689, 1.652e-07, -0.3629, 0.9318, 0.3613, -0.3384, 0.8689, 2.212e-08, -0.3629, 0.9318, 1.652e-07, -0.3629, 0.9318, 0.3612, -0.3384, 0.8689, 0.3611, -0.3384, 0.869, 2.212e-08, -0.3629, 0.9318, 0.3612, -0.3384, 0.8689, 1.3e-09, -0.3629, 0.9318, 2.212e-08, -0.3629, 0.9318, 0.3611, -0.3384, 0.869, 0.3609, -0.3384, 0.869, 1.3e-09, -0.3629, 0.9318, 0.3611, -0.3384, 0.869, 1.066e-07, -0.3629, 0.9318, 1.3e-09, -0.3629, 0.9318, 0.3609, -0.3384, 0.869, 0.3609, -0.3384, 0.869, 1.066e-07, -0.3629, 0.9318, 0.3609, -0.3384, 0.869, 2.736e-08, -0.3629, 0.9318, 1.066e-07, -0.3629, 0.9318, 0.3609, -0.3384, 0.869, 0.3609, -0.3384, 0.8691, 2.736e-08, -0.3629, 0.9318, 0.3609, -0.3384, 0.869, 4.045e-08, -0.3629, 0.9318, 2.736e-08, -0.3629, 0.9318, 0.3609, -0.3384, 0.8691, 0.3609, -0.3384, 0.869, 0.3609, -0.3384, 0.869, 0.6827, -0.2651, 0.6809, 0.6827, -0.2651, 0.6809, 0.6828, -0.2651, 0.6808, 0.9142, -0.147, 0.3775, 0.6827, -0.2651, 0.6809, 0.3609, -0.3384, 0.869, 0.6828, -0.2651, 0.6808, 0.3609, -0.3384, 0.869, 0.3611, -0.3384, 0.869, 0.6828, -0.2651, 0.6808, 0.9142, -0.147, 0.3775, 0.9143, -0.147, 0.3775, 1.0, 1.064e-06, -2.04e-06, 0.9142, -0.147, 0.3775, 0.6828, -0.2651, 0.6808, 0.9143, -0.147, 0.3775, 0.6828, -0.2651, 0.6808, 0.6829, -0.2651, 0.6807, 0.9143, -0.147, 0.3775, 0.6828, -0.2651, 0.6808, 0.3611, -0.3384, 0.869, 0.6829, -0.2651, 0.6807, 0.3611, -0.3384, 0.869, 0.3612, -0.3384, 0.8689, 0.6829, -0.2651, 0.6807, 0.3612, -0.3384, 0.8689, 0.3613, -0.3384, 0.8689, 0.6831, -0.265, 0.6806, 0.6829, -0.2651, 0.6807, 0.3612, -0.3384, 0.8689, 0.6831, -0.265, 0.6806, 0.6829, -0.2651, 0.6807, 0.6831, -0.265, 0.6806, 0.9143, -0.1469, 0.3774, 0.9143, -0.147, 0.3775, 0.6829, -0.2651, 0.6807, 0.9143, -0.1469, 0.3774, 0.9143, -0.147, 0.3775, 0.9143, -0.1469, 0.3774, 1.0, 1.543e-06, -4.477e-06, 1.0, 1.064e-06, -2.04e-06, 0.9143, -0.147, 0.3775, 1.0, 1.543e-06, -4.477e-06, 1.0, 1.064e-06, -2.04e-06, 1.0, 1.543e-06, -4.477e-06, 0.9143, 0.147, -0.3775, 0.9142, 0.147, -0.3776, 1.0, 1.064e-06, -2.04e-06, 0.9143, 0.147, -0.3775, 1.0, 4.401e-06, -4.265e-06, 1.0, 1.064e-06, -2.04e-06, 0.9142, 0.147, -0.3776, 1.0, 4.401e-06, -4.265e-06, 0.9142, -0.147, 0.3775, 1.0, 1.064e-06, -2.04e-06, 0.9142, -0.147, 0.3776, 0.9142, -0.147, 0.3775, 1.0, 4.401e-06, -4.265e-06, 0.9142, -0.147, 0.3776, 0.6827, -0.2651, 0.6809, 0.9142, -0.147, 0.3775, 0.6827, -0.2651, 0.6809, 0.6827, -0.2651, 0.6809, 0.9142, -0.147, 0.3776, 0.6827, -0.2651, 0.6809, 0.3609, -0.3384, 0.869, 0.6827, -0.2651, 0.6809, 0.3609, -0.3384, 0.8691, 0.3609, -0.3384, 0.869, 0.6827, -0.2651, 0.6809, -3.778e-09, 0.3629, -0.9318, 2.902e-08, 0.3629, -0.9318, -0.3824, 0.3353, -0.861, -3.778e-09, 0.3629, -0.9318, 0.3824, 0.3353, -0.861, 2.902e-08, 0.3629, -0.9318, 0.3825, 0.3353, -0.861, 0.3824, 0.3353, -0.861, -3.778e-09, 0.3629, -0.9318, 0.3825, 0.3353, -0.861, 0.7068, 0.2567, -0.6592, 0.3824, 0.3353, -0.861, 0.7069, 0.2567, -0.6591, 0.7068, 0.2567, -0.6592, 0.3825, 0.3353, -0.861, 0.7069, 0.2567, -0.6591, 0.9238, 0.139, -0.3568, 0.7068, 0.2567, -0.6592, 0.9238, 0.1389, -0.3568, 0.9238, 0.139, -0.3568, 0.7069, 0.2567, -0.6591, 0.9238, 0.139, -0.3568, 0.9238, 0.1389, -0.3568, 1.0, -3.788e-06, 8.13e-06, 0.9238, 0.1389, -0.3568, 1.0, -2.783e-06, 5.242e-06, 1.0, -3.788e-06, 8.13e-06, 1.0, -3.788e-06, 8.13e-06, 1.0, -2.783e-06, 5.242e-06, 0.9238, -0.139, 0.3568, 1.0, -2.783e-06, 5.242e-06, 0.9238, -0.1389, 0.3568, 0.9238, -0.139, 0.3568, 0.9238, -0.1389, 0.3568, 0.7068, -0.2567, 0.6592, 0.9238, -0.139, 0.3568, 0.7069, -0.2567, 0.6591, 0.7068, -0.2567, 0.6592, 0.9238, -0.1389, 0.3568, 2.902e-08, 0.3629, -0.9318, -2.418e-08, 0.3629, -0.9318, -0.3824, 0.3353, -0.861, 2.902e-08, 0.3629, -0.9318, 0.3824, 0.3353, -0.861, -2.418e-08, 0.3629, -0.9318, 0.3824, 0.3353, -0.861, 0.3824, 0.3353, -0.861, 2.902e-08, 0.3629, -0.9318, 0.3824, 0.3353, -0.861, 0.7068, 0.2567, -0.6592, 0.3824, 0.3353, -0.861, 0.7068, 0.2567, -0.6592, 0.7068, 0.2567, -0.6592, 0.3824, 0.3353, -0.861, 0.7068, 0.2567, -0.6592, 0.7068, 0.2567, -0.6592, 0.9238, 0.139, -0.3569, 0.7068, 0.2567, -0.6592, 0.9238, 0.139, -0.3568, 0.9238, 0.139, -0.3569, 0.9238, 0.139, -0.3568, 1.0, -3.998e-06, 8.502e-06, 0.9238, 0.139, -0.3569, 1.0, -3.788e-06, 8.13e-06, 1.0, -3.998e-06, 8.502e-06, 0.9238, 0.139, -0.3568, 1.0, -3.788e-06, 8.13e-06, 0.9238, -0.139, 0.3569, 1.0, -3.998e-06, 8.502e-06, 0.9238, -0.139, 0.3568, 0.9238, -0.139, 0.3569, 1.0, -3.788e-06, 8.13e-06, 0.9238, -0.139, 0.3569, 0.9238, -0.139, 0.3568, 0.7068, -0.2567, 0.6592, 0.9238, -0.139, 0.3568, 0.7068, -0.2567, 0.6592, 0.7068, -0.2567, 0.6592, 0.7068, -0.2567, 0.6592, 0.3824, -0.3353, 0.861, 0.7068, -0.2567, 0.6592, 0.3824, -0.3353, 0.861, 0.3824, -0.3353, 0.861, 0.7068, -0.2567, 0.6592, 0.7069, -0.2567, 0.6591, 0.3824, -0.3353, 0.861, 0.7068, -0.2567, 0.6592, 0.3825, -0.3353, 0.861, 0.3824, -0.3353, 0.861, 0.7069, -0.2567, 0.6591, 0.707, -0.2566, 0.659, 0.3825, -0.3353, 0.861, 0.7069, -0.2567, 0.6591, -0.7068, 0.2567, -0.6592, -0.7067, 0.2567, -0.6593, -0.9238, 0.139, -0.3568, -0.7068, 0.2567, -0.6592, -0.3824, 0.3353, -0.861, -0.7067, 0.2567, -0.6593, -0.3824, 0.3353, -0.861, -0.3826, 0.3353, -0.861, -0.7067, 0.2567, -0.6593, -0.3824, 0.3353, -0.861, -2.418e-08, 0.3629, -0.9318, -0.3826, 0.3353, -0.861, -2.418e-08, 0.3629, -0.9318, 1.362e-07, 0.3629, -0.9318, -0.3826, 0.3353, -0.861, -2.418e-08, 0.3629, -0.9318, 0.3825, 0.3353, -0.861, 1.362e-07, 0.3629, -0.9318, 0.3824, 0.3353, -0.861, 0.3825, 0.3353, -0.861, -2.418e-08, 0.3629, -0.9318, 0.3824, 0.3353, -0.861, 0.7068, 0.2567, -0.6592, 0.3825, 0.3353, -0.861, 0.7068, 0.2567, -0.6592, 0.7068, 0.2567, -0.6592, 0.3824, 0.3353, -0.861, 0.7068, 0.2567, -0.6592, 0.9238, 0.139, -0.3569, 0.7068, 0.2567, -0.6592, 0.9238, 0.139, -0.3569, 0.9238, 0.139, -0.3569, 0.7068, 0.2567, -0.6592, 0.9238, 0.139, -0.3569, 1.0, 7.457e-06, -1.974e-05, 0.9238, 0.139, -0.3569, 1.0, -3.998e-06, 8.502e-06, 1.0, 7.457e-06, -1.974e-05, 0.9238, 0.139, -0.3569, 1.0, -3.998e-06, 8.502e-06, 0.9237, -0.139, 0.3569, 1.0, 7.457e-06, -1.974e-05, 0.9238, -0.139, 0.3569, 0.9237, -0.139, 0.3569, 1.0, -3.998e-06, 8.502e-06, 0.9238, -0.139, 0.3569, 0.7068, -0.2567, 0.6592, 0.9237, -0.139, 0.3569, 0.7068, -0.2567, 0.6592, 0.7068, -0.2567, 0.6592, 0.9238, -0.139, 0.3569, 0.7068, -0.2567, 0.6592, 0.3822, -0.3353, 0.8611, 0.7068, -0.2567, 0.6592, 0.3824, -0.3353, 0.861, 0.3822, -0.3353, 0.8611, 0.7068, -0.2567, 0.6592, 0.3824, -0.3353, 0.861, 1.077e-06, -0.3629, 0.9318, 0.3822, -0.3353, 0.8611, 1.939e-06, -0.3629, 0.9318, 1.077e-06, -0.3629, 0.9318, 0.3824, -0.3353, 0.861, 0.3824, -0.3353, 0.861, 1.939e-06, -0.3629, 0.9318, 0.3824, -0.3353, 0.861, -2.036e-06, -0.3629, 0.9318, 1.939e-06, -0.3629, 0.9318, 0.3824, -0.3353, 0.861, 0.3825, -0.3353, 0.861, -2.036e-06, -0.3629, 0.9318, 0.3824, -0.3353, 0.861, -5.32e-07, -0.3629, 0.9318, -2.036e-06, -0.3629, 0.9318, 0.3825, -0.3353, 0.861, 0.3826, -0.3353, 0.8609, -5.32e-07, -0.3629, 0.9318, 0.3825, -0.3353, 0.861, 0.3826, -0.3353, 0.8609, 0.3825, -0.3353, 0.861, 0.707, -0.2566, 0.659, 0.3826, -0.3353, 0.8609, 0.3826, -0.3353, 0.8609, 0.707, -0.2566, 0.659, 0.707, -0.2566, 0.659, 0.3826, -0.3353, 0.8609, 0.707, -0.2566, 0.659, 0.707, -0.2566, 0.659, 0.707, -0.2566, 0.659, 0.9238, -0.1389, 0.3567, 0.9239, -0.1389, 0.3567, 0.707, -0.2566, 0.659, 0.9238, -0.1389, 0.3567, 0.9239, -0.1389, 0.3567, 0.9238, -0.1389, 0.3567, 1.0, -2.019e-06, 3.45e-06, 1.0, -8.221e-07, 4.691e-07, 0.9239, -0.1389, 0.3567, 1.0, -2.019e-06, 3.45e-06, 1.0, -8.221e-07, 4.691e-07, 1.0, -2.019e-06, 3.45e-06, 0.9238, 0.1389, -0.3567, 0.9239, 0.1389, -0.3567, 1.0, -8.221e-07, 4.691e-07, 0.9238, 0.1389, -0.3567, 0.9239, 0.1389, -0.3567, 0.9238, 0.1389, -0.3567, 0.707, 0.2566, -0.659, 6.287e-08, -0.3629, 0.9318, -5.32e-07, -0.3629, 0.9318, 0.3826, -0.3353, 0.8609, -1.95e-08, -0.3629, 0.9318, 6.287e-08, -0.3629, 0.9318, 0.3826, -0.3353, 0.8609, 0.3826, -0.3353, 0.8609, -1.95e-08, -0.3629, 0.9318, 0.3826, -0.3353, 0.8609, 9.656e-09, -0.3629, 0.9318, -1.95e-08, -0.3629, 0.9318, 0.3826, -0.3353, 0.8609, 0.3827, -0.3353, 0.8609, 9.656e-09, -0.3629, 0.9318, 0.3826, -0.3353, 0.8609, 0.3827, -0.3353, 0.8609, 0.3826, -0.3353, 0.8609, 0.707, -0.2566, 0.659, 0.7071, -0.2566, 0.6589, 0.3827, -0.3353, 0.8609, 0.707, -0.2566, 0.659, 0.7071, -0.2566, 0.6589, 0.707, -0.2566, 0.659, 0.9239, -0.1389, 0.3567, 0.9237, -0.139, 0.3569, 0.7071, -0.2566, 0.6589, 0.9239, -0.1389, 0.3567, 0.9237, -0.139, 0.3569, 0.9239, -0.1389, 0.3567, 1.0, -8.221e-07, 4.691e-07, 1.0, -2.258e-05, -2.899e-06, 0.9237, -0.139, 0.3569, 1.0, -8.221e-07, 4.691e-07, 1.0, -2.258e-05, -2.899e-06, 1.0, -8.221e-07, 4.691e-07, 0.9239, 0.1389, -0.3567, 0.9238, 0.1389, -0.3567, 1.0, -2.258e-05, -2.899e-06, 0.9239, 0.1389, -0.3567, 0.9238, 0.1389, -0.3567, 0.9239, 0.1389, -0.3567, 0.707, 0.2566, -0.659, 0.7069, 0.2567, -0.6591, 0.9238, 0.1389, -0.3567, 0.707, 0.2566, -0.659, 0.7069, 0.2567, -0.6591, 0.707, 0.2566, -0.659, 0.3826, 0.3353, -0.8609, 0.3827, 0.3352, -0.8609, 0.7069, 0.2567, -0.6591, 0.3826, 0.3353, -0.8609, 0.3827, 0.3352, -0.8609, 0.3826, 0.3353, -0.8609, 4.836e-09, 0.3629, -0.9318, 0.707, 0.2566, -0.659, 0.9239, 0.1389, -0.3567, 0.707, 0.2566, -0.659, 0.707, 0.2566, -0.659, 0.707, 0.2566, -0.659, 0.3826, 0.3353, -0.861, 0.3826, 0.3353, -0.8609, 0.707, 0.2566, -0.659, 0.3826, 0.3353, -0.861, 0.3826, 0.3353, -0.8609, 0.3826, 0.3353, -0.861, 7.556e-10, 0.3629, -0.9318, 4.836e-09, 0.3629, -0.9318, 0.3826, 0.3353, -0.8609, 7.556e-10, 0.3629, -0.9318, 4.836e-09, 0.3629, -0.9318, 7.556e-10, 0.3629, -0.9318, -0.3826, 0.3353, -0.8609, -0.3826, 0.3353, -0.8609, 7.556e-10, 0.3629, -0.9318, -0.3826, 0.3353, -0.8609, -0.3826, 0.3353, -0.8609, -0.3826, 0.3353, -0.8609, -0.707, 0.2566, -0.659, -0.707, 0.2566, -0.659, -0.3826, 0.3353, -0.8609, -0.707, 0.2566, -0.659, -0.707, 0.2566, -0.659, -0.707, 0.2566, -0.659, -0.9239, 0.1389, -0.3567, -0.9239, 0.1389, -0.3567, -0.707, 0.2566, -0.659, -0.9238, 0.1389, -0.3567, -0.9239, 0.1389, -0.3567, -0.9238, 0.1389, -0.3567, -1.0, -8.765e-07, 4.062e-07, -1.0, -8.765e-07, 4.062e-07, -0.9238, 0.1389, -0.3567, -1.0, -2.075e-06, 3.226e-06, -1.0, -8.765e-07, 4.062e-07, -1.0, -2.075e-06, 3.226e-06, -0.9239, -0.1389, 0.3567, -0.9239, -0.1389, 0.3567, -1.0, -2.075e-06, 3.226e-06, -0.9238, -0.1389, 0.3567, -0.9239, -0.1389, 0.3567, -0.9238, -0.1389, 0.3567, -0.707, -0.2566, 0.659, -0.707, -0.2566, 0.659, -0.9238, -0.1389, 0.3567, -0.707, -0.2566, 0.659, -0.707, -0.2566, 0.659, -0.707, -0.2566, 0.659, -0.3826, -0.3353, 0.8609, -0.9238, -0.1389, 0.3567, -1.0, -2.075e-06, 3.226e-06, -0.9238, -0.1389, 0.3568, -1.0, -2.075e-06, 3.226e-06, -1.0, -2.597e-06, 4.522e-06, -0.9238, -0.1389, 0.3568, -1.0, -2.075e-06, 3.226e-06, -0.9238, 0.1389, -0.3567, -1.0, -2.597e-06, 4.522e-06, -0.9238, 0.1389, -0.3567, -0.9238, 0.1389, -0.3568, -1.0, -2.597e-06, 4.522e-06, -0.9238, 0.1389, -0.3567, -0.707, 0.2566, -0.659, -0.9238, 0.1389, -0.3568, -0.707, 0.2566, -0.659, -0.7069, 0.2567, -0.6591, -0.9238, 0.1389, -0.3568, -0.707, 0.2566, -0.659, -0.3826, 0.3353, -0.8609, -0.7069, 0.2567, -0.6591, -0.3826, 0.3353, -0.8609, -0.3825, 0.3353, -0.861, -0.7069, 0.2567, -0.6591, -0.3826, 0.3353, -0.8609, 7.556e-10, 0.3629, -0.9318, -0.3825, 0.3353, -0.861, -0.9238, 0.139, -0.3568, -1.0, -3.65e-06, 7.192e-06, -0.9238, 0.1389, -0.3568, -1.0, -2.597e-06, 4.522e-06, -0.9238, 0.1389, -0.3568, -1.0, -3.65e-06, 7.192e-06, -1.0, -3.65e-06, 7.192e-06, -0.9238, -0.139, 0.3568, -1.0, -2.597e-06, 4.522e-06, -0.9238, -0.1389, 0.3568, -1.0, -2.597e-06, 4.522e-06, -0.9238, -0.139, 0.3568, -0.9238, -0.1389, 0.3568, -0.9238, -0.139, 0.3568, -0.7068, -0.2567, 0.6592, -0.7069, -0.2567, 0.6591, -0.9238, -0.1389, 0.3568, -0.7068, -0.2567, 0.6592, -0.9238, -0.1389, 0.3567, -0.9238, -0.1389, 0.3568, -0.7069, -0.2567, 0.6591, -0.707, -0.2566, 0.659, -0.9238, -0.1389, 0.3567, -0.7069, -0.2567, 0.6591, -0.3826, -0.3353, 0.8609, -0.707, -0.2566, 0.659, -0.3826, -0.3353, 0.8609, -0.3826, -0.3353, 0.8609, -0.707, -0.2566, 0.659, -0.3825, -0.3353, 0.861, -0.707, -0.2566, 0.659, -0.7069, -0.2567, 0.6591, -0.3825, -0.3353, 0.861, -0.3825, -0.3353, 0.861, -0.7069, -0.2567, 0.6591, -0.3824, -0.3353, 0.861, -0.7069, -0.2567, 0.6591, -0.7068, -0.2567, 0.6592, -0.3824, -0.3353, 0.861, -0.3824, -0.3353, 0.861, -0.7068, -0.2567, 0.6592, -0.3824, -0.3353, 0.861, -0.7068, -0.2567, 0.6592, -0.7068, -0.2567, 0.6592, -0.3824, -0.3353, 0.861, -0.7068, -0.2567, 0.6592, -0.9238, -0.139, 0.3568, -0.7068, -0.2567, 0.6592, -0.9238, -0.139, 0.3569, -0.7068, -0.2567, 0.6592, -0.9238, -0.139, 0.3568, -0.9238, -0.139, 0.3568, -1.0, -3.65e-06, 7.192e-06, -0.9238, -0.139, 0.3569, -1.0, -3.65e-06, 7.192e-06, -1.0, -3.624e-06, 7.187e-06, -0.9238, -0.139, 0.3569, -1.0, -3.65e-06, 7.192e-06, -0.9238, 0.139, -0.3568, -1.0, -3.624e-06, 7.187e-06, -0.9238, 0.139, -0.3568, -0.9238, 0.139, -0.3569, -1.0, -3.624e-06, 7.187e-06, -0.9238, 0.139, -0.3568, -0.7068, 0.2567, -0.6592, -0.9238, 0.139, -0.3569, -0.7068, 0.2567, -0.6592, -0.9238, 0.139, -0.3569, -0.7068, 0.2567, -0.6592, -0.7068, 0.2567, -0.6592, -0.3824, 0.3353, -0.861, -0.7068, 0.2567, -0.6592, -0.3824, 0.3353, -0.861, -0.3824, 0.3353, -0.861, -0.7068, 0.2567, -0.6592, -0.3824, 0.3353, -0.861, 2.902e-08, 0.3629, -0.9318, -0.3824, 0.3353, -0.861, -1.95e-08, -0.3629, 0.9318, -0.3826, -0.3353, 0.8609, 6.287e-08, -0.3629, 0.9318, 6.287e-08, -0.3629, 0.9318, -0.3826, -0.3353, 0.8609, -5.32e-07, -0.3629, 0.9318, -0.3826, -0.3353, 0.8609, -0.3825, -0.3353, 0.861, -5.32e-07, -0.3629, 0.9318, -5.32e-07, -0.3629, 0.9318, -0.3825, -0.3353, 0.861, -2.036e-06, -0.3629, 0.9318, -0.3825, -0.3353, 0.861, -0.3824, -0.3353, 0.861, -2.036e-06, -0.3629, 0.9318, -2.036e-06, -0.3629, 0.9318, -0.3824, -0.3353, 0.861, 1.939e-06, -0.3629, 0.9318, -0.3824, -0.3353, 0.861, -0.3824, -0.3353, 0.861, 1.939e-06, -0.3629, 0.9318, 1.939e-06, -0.3629, 0.9318, -0.3824, -0.3353, 0.861, 1.077e-06, -0.3629, 0.9318, -0.3824, -0.3353, 0.861, -0.3823, -0.3353, 0.861, 1.077e-06, -0.3629, 0.9318, -0.3824, -0.3353, 0.861, -0.7068, -0.2567, 0.6592, -0.3823, -0.3353, 0.861, -0.7068, -0.2567, 0.6592, -0.7068, -0.2567, 0.6592, -0.3823, -0.3353, 0.861, -0.7068, -0.2567, 0.6592, -0.9238, -0.139, 0.3569, -0.7068, -0.2567, 0.6592, -0.9238, -0.139, 0.3569, -0.9237, -0.139, 0.357, -0.7068, -0.2567, 0.6592, -0.9238, -0.139, 0.3569, -1.0, -3.624e-06, 7.187e-06, -0.9237, -0.139, 0.357, -1.0, -3.624e-06, 7.187e-06, -1.0, -1.178e-05, 2.719e-05, -0.9237, -0.139, 0.357, -1.0, -3.624e-06, 7.187e-06, -0.9238, 0.139, -0.3569, -1.0, -1.178e-05, 2.719e-05, -0.9238, 0.139, -0.3569, -0.9238, 0.139, -0.3568, -1.0, -1.178e-05, 2.719e-05, -0.9238, 0.139, -0.3569, -0.7068, 0.2567, -0.6592, -0.9238, 0.139, -0.3568, 0.707, -0.2566, 0.659, 0.7069, -0.2567, 0.6591, 0.9238, -0.1389, 0.3567, 0.9238, -0.1389, 0.3567, 0.7069, -0.2567, 0.6591, 0.9238, -0.1389, 0.3568, 0.9238, -0.1389, 0.3567, 0.9238, -0.1389, 0.3568, 1.0, -2.019e-06, 3.45e-06, 1.0, -2.019e-06, 3.45e-06, 0.9238, -0.1389, 0.3568, 1.0, -2.783e-06, 5.242e-06, 1.0, -2.019e-06, 3.45e-06, 1.0, -2.783e-06, 5.242e-06, 0.9238, 0.1389, -0.3567, 0.9238, 0.1389, -0.3567, 1.0, -2.783e-06, 5.242e-06, 0.9238, 0.1389, -0.3568, 0.9238, 0.1389, -0.3567, 0.9238, 0.1389, -0.3568, 0.707, 0.2566, -0.659, 0.707, 0.2566, -0.659, 0.9238, 0.1389, -0.3568, 0.7069, 0.2567, -0.6591, 0.707, 0.2566, -0.659, 0.7069, 0.2567, -0.6591, 0.3826, 0.3353, -0.861, 0.3826, 0.3353, -0.861, 0.7069, 0.2567, -0.6591, 0.3825, 0.3353, -0.861, 0.3826, 0.3353, -0.861, 0.3825, 0.3353, -0.861, 7.556e-10, 0.3629, -0.9318, 7.556e-10, 0.3629, -0.9318, 0.3825, 0.3353, -0.861, -3.778e-09, 0.3629, -0.9318, 7.556e-10, 0.3629, -0.9318, -3.778e-09, 0.3629, -0.9318, -0.3825, 0.3353, -0.861, -0.3825, 0.3353, -0.861, -3.778e-09, 0.3629, -0.9318, -0.3824, 0.3353, -0.861, -0.3825, 0.3353, -0.861, -0.3824, 0.3353, -0.861, -0.7068, 0.2567, -0.6592, -0.7069, 0.2567, -0.6591, -0.3825, 0.3353, -0.861, -0.7068, 0.2567, -0.6592, -0.7069, 0.2567, -0.6591, -0.7068, 0.2567, -0.6592, -0.9238, 0.139, -0.3568, -0.9238, 0.1389, -0.3568, -0.7069, 0.2567, -0.6591, -0.9238, 0.139, -0.3568, 0.0, 0.3629, -0.9318, 0.3827, 0.3352, -0.8609, 4.836e-09, 0.3629, -0.9318, 0.0, 0.3629, -0.9318, 4.836e-09, 0.3629, -0.9318, -0.3826, 0.3353, -0.861, -0.3826, 0.3353, -0.861, 4.836e-09, 0.3629, -0.9318, -0.3826, 0.3353, -0.8609, -0.3826, 0.3353, -0.861, -0.3826, 0.3353, -0.8609, -0.707, 0.2566, -0.659, -0.707, 0.2566, -0.659, -0.3826, 0.3353, -0.8609, -0.707, 0.2566, -0.659, -0.707, 0.2566, -0.659, -0.707, 0.2566, -0.659, -0.9237, 0.139, -0.3569, -0.9237, 0.139, -0.3569, -0.707, 0.2566, -0.659, -0.9239, 0.1389, -0.3567, -0.9237, 0.139, -0.3569, -0.9239, 0.1389, -0.3567, -1.0, -2.291e-06, 5.168e-06, -1.0, -2.291e-06, 5.168e-06, -0.9239, 0.1389, -0.3567, -1.0, -8.765e-07, 4.062e-07, -1.0, -2.291e-06, 5.168e-06, -1.0, -8.765e-07, 4.062e-07, -0.9239, -0.1389, 0.3566, -0.9239, -0.1389, 0.3566, -1.0, -8.765e-07, 4.062e-07, -0.9239, -0.1389, 0.3567, -0.9239, -0.1389, 0.3566, -0.9239, -0.1389, 0.3567, -0.7069, -0.2567, 0.6591, -0.7069, -0.2567, 0.6591, -0.9239, -0.1389, 0.3567, -0.707, -0.2566, 0.659, -0.7069, -0.2567, 0.6591, -0.707, -0.2566, 0.659, -0.3828, -0.3353, 0.8609, -0.3828, -0.3353, 0.8609, -0.707, -0.2566, 0.659, -0.3826, -0.3353, 0.8609, -0.3828, -0.3353, 0.8609, -0.3826, -0.3353, 0.8609, 9.656e-09, -0.3629, 0.9318, 9.656e-09, -0.3629, 0.9318, -0.3826, -0.3353, 0.8609, -1.95e-08, -0.3629, 0.9318, -0.3826, -0.3353, 0.8609, -0.3826, -0.3353, 0.8609, -1.95e-08, -0.3629, 0.9318])] * 3)])
me_steps_pipe_b_physics = bpy.data.meshes.new('steps_pipe_b_physics')
me_steps_pipe_b_physics.from_pydata([(-14.41, -417.0, -165.4), (-16.0, -0.000885, -1.254), (-16.0, -417.0, -164.8), (-14.41, -0.000626, -1.912), (-16.0, 0.000883, -5.746), (-17.59, 0.000624, -5.088), (-18.25, -1e-06, -3.5), (-17.59, -0.000626, -1.912), (-13.75, -1e-06, -3.5), (-14.41, 0.000624, -5.088), (-13.75, -417.0, -167.0), (-17.59, -417.0, -165.4), (-16.0, -417.0, -169.2), (-18.25, -417.0, -167.0), (-17.59, -417.0, -168.6), (-14.41, -417.0, -168.6), (8.89, 2.0, 1e-05), (6.286, 2.002, -6.286), (6.286, 1.998, 6.286), (0.0, 1.997, 8.89), (0.0, 2.003, -8.89), (-8.89, 2.0, 1e-05), (-6.286, 1.998, 6.286), (-6.286, 2.002, -6.286), (6.286, -417.0, -156.7), (8.89, -417.0, -163.0), (-6.286, -417.0, -169.3), (-8.89, -417.0, -163.0), (-6.286, -417.0, -156.7), (6.286, -417.0, -169.3), (1.6e-05, -417.0, -171.9), (1.8e-05, -417.0, -154.1)], [], [(0, 1, 2), (0, 3, 1), (4, 5, 6), (4, 6, 7), (4, 7, 1), (4, 1, 3), (4, 3, 8), (4, 8, 9), (3, 10, 8), (0, 10, 3), (1, 7, 11), (11, 2, 1), (12, 13, 14), (12, 15, 13), (15, 10, 13), (10, 11, 13), (10, 0, 11), (0, 2, 11), (4, 9, 12), (12, 9, 15), (8, 15, 9), (6, 5, 13), (13, 5, 14), (5, 4, 12), (5, 12, 14), (8, 10, 15), (11, 7, 13), (7, 6, 13), (16, 17, 18), (18, 17, 19), (19, 17, 20), (19, 20, 21), (19, 21, 22), (21, 20, 23), (16, 18, 24), (24, 25, 16), (16, 25, 17), (26, 27, 23), (23, 27, 21), (21, 27, 28), (21, 28, 22), (29, 26, 30), (29, 25, 26), (25, 24, 26), (24, 31, 26), (31, 28, 26), (28, 19, 22), (28, 31, 19), (28, 27, 26), (19, 24, 18), (19, 31, 24), (17, 30, 20), (17, 29, 30), (17, 25, 29), (30, 26, 23), (30, 23, 20)])
me_steps_pipe_b_physics.polygons.foreach_set('use_smooth', [True] * 56)
_uv = me_steps_pipe_b_physics.uv_layers.new(name='UVMap')
_uv.uv.foreach_set('vector', [0.0, 0.0, 0.0, 0.0, 0.0, 0.0, 0.0, 0.0, 0.0, 0.0, 0.0, 0.0, 0.0, 0.0, 0.0, 0.0, 0.0, 0.0, 0.0, 0.0, 0.0, 0.0, 0.0, 0.0, 0.0, 0.0, 0.0, 0.0, 0.0, 0.0, 0.0, 0.0, 0.0, 0.0, 0.0, 0.0, 0.0, 0.0, 0.0, 0.0, 0.0, 0.0, 0.0, 0.0, 0.0, 0.0, 0.0, 0.0, 0.0, 0.0, 0.0, 0.0, 0.0, 0.0, 0.0, 0.0, 0.0, 0.0, 0.0, 0.0, 0.0, 0.0, 0.0, 0.0, 0.0, 0.0, 0.0, 0.0, 0.0, 0.0, 0.0, 0.0, 0.0, 0.0, 0.0, 0.0, 0.0, 0.0, 0.0, 0.0, 0.0, 0.0, 0.0, 0.0, 0.0, 0.0, 0.0, 0.0, 0.0, 0.0, 0.0, 0.0, 0.0, 0.0, 0.0, 0.0, 0.0, 0.0, 0.0, 0.0, 0.0, 0.0, 0.0, 0.0, 0.0, 0.0, 0.0, 0.0, 0.0, 0.0, 0.0, 0.0, 0.0, 0.0, 0.0, 0.0, 0.0, 0.0, 0.0, 0.0, 0.0, 0.0, 0.0, 0.0, 0.0, 0.0, 0.0, 0.0, 0.0, 0.0, 0.0, 0.0, 0.0, 0.0, 0.0, 0.0, 0.0, 0.0, 0.0, 0.0, 0.0, 0.0, 0.0, 0.0, 0.0, 0.0, 0.0, 0.0, 0.0, 0.0, 0.0, 0.0, 0.0, 0.0, 0.0, 0.0, 0.0, 0.0, 0.0, 0.0, 0.0, 0.0, 0.0, 0.0, 0.0, 0.0, 0.0, 0.0, 0.0, 0.0, 0.0, 0.0, 0.0, 0.0, 0.0, 0.0, 0.0, 0.0, 0.0, 0.0, 0.0, 0.0, 0.0, 0.0, 0.0, 0.0, 0.0, 0.0, 0.0, 0.0, 0.0, 0.0, 0.0, 0.0, 0.0, 0.0, 0.0, 0.0, 0.0, 0.0, 0.0, 0.0, 0.0, 0.0, 0.0, 0.0, 0.0, 0.0, 0.0, 0.0, 0.0, 0.0, 0.0, 0.0, 0.0, 0.0, 0.0, 0.0, 0.0, 0.0, 0.0, 0.0, 0.0, 0.0, 0.0, 0.0, 0.0, 0.0, 0.0, 0.0, 0.0, 0.0, 0.0, 0.0, 0.0, 0.0, 0.0, 0.0, 0.0, 0.0, 0.0, 0.0, 0.0, 0.0, 0.0, 0.0, 0.0, 0.0, 0.0, 0.0, 0.0, 0.0, 0.0, 0.0, 0.0, 0.0, 0.0, 0.0, 0.0, 0.0, 0.0, 0.0, 0.0, 0.0, 0.0, 0.0, 0.0, 0.0, 0.0, 0.0, 0.0, 0.0, 0.0, 0.0, 0.0, 0.0, 0.0, 0.0, 0.0, 0.0, 0.0, 0.0, 0.0, 0.0, 0.0, 0.0, 0.0, 0.0, 0.0, 0.0, 0.0, 0.0, 0.0, 0.0, 0.0, 0.0, 0.0, 0.0, 0.0, 0.0, 0.0, 0.0, 0.0, 0.0, 0.0, 0.0, 0.0, 0.0, 0.0, 0.0, 0.0, 0.0, 0.0, 0.0, 0.0, 0.0, 0.0, 0.0, 0.0, 0.0, 0.0, 0.0, 0.0, 0.0, 0.0, 0.0, 0.0, 0.0, 0.0, 0.0, 0.0, 0.0, 0.0, 0.0, 0.0, 0.0])
me_steps_pipe_b_physics.materials.append(mat_phy)
me_steps_pipe_b_physics.use_remesh_fix_poles = True
me_steps_pipe_b_physics.use_remesh_preserve_attributes = False
me_steps_pipe_b_physics.use_mirror_vertex_groups = False
me_steps_pipe_b_physics.update()
me_steps_pipe_b_physics.normals_split_custom_set([tuple(v) for v in zip(*[iter([0.3014, -0.7601, 0.5757, 0.3607, -0.9327, -2.619e-05, 0.3663, -0.9305, -1.958e-05, 0.3014, -0.7601, 0.5757, 0.2247, -0.5882, 0.7769, 0.3607, -0.9327, -2.619e-05, -0.3822, 0.9241, -1.66e-05, -0.2678, 0.6812, -0.6813, -0.005402, -5.034e-05, -1.0, -0.3822, 0.9241, -1.66e-05, -0.005402, -5.034e-05, -1.0, 0.2247, -0.5882, -0.7768, -0.3822, 0.9241, -1.66e-05, 0.2247, -0.5882, -0.7768, 0.3607, -0.9327, -2.619e-05, -0.3822, 0.9241, -1.66e-05, 0.3607, -0.9327, -2.619e-05, 0.2247, -0.5882, 0.7769, -0.3822, 0.9241, -1.66e-05, 0.2247, -0.5882, 0.7769, -0.05711, 0.1366, 0.989, -0.3822, 0.9241, -1.66e-05, -0.05711, 0.1366, 0.989, -0.2993, 0.7606, 0.5761, 0.2247, -0.5882, 0.7769, 0.06311, -0.1365, 0.9886, -0.05711, 0.1366, 0.989, 0.3014, -0.7601, 0.5757, 0.06311, -0.1365, 0.9886, 0.2247, -0.5882, 0.7769, 0.3607, -0.9327, -2.619e-05, 0.2247, -0.5882, -0.7768, 0.3045, -0.7593, -0.5751, 0.3045, -0.7593, -0.5751, 0.3663, -0.9305, -1.958e-05, 0.3607, -0.9327, -2.619e-05, -0.3628, 0.9319, -1.94e-05, 0.008111, -2.818e-05, -1.0, -0.2658, 0.6816, -0.6817, -0.3628, 0.9319, -1.94e-05, -0.2247, 0.5883, 0.7768, 0.008111, -2.818e-05, -1.0, -0.2247, 0.5883, 0.7768, 0.06311, -0.1365, 0.9886, 0.008111, -2.818e-05, -1.0, 0.06311, -0.1365, 0.9886, 0.3045, -0.7593, -0.5751, 0.008111, -2.818e-05, -1.0, 0.06311, -0.1365, 0.9886, 0.3014, -0.7601, 0.5757, 0.3045, -0.7593, -0.5751, 0.3014, -0.7601, 0.5757, 0.3663, -0.9305, -1.958e-05, 0.3045, -0.7593, -0.5751, -0.3822, 0.9241, -1.66e-05, -0.2993, 0.7606, 0.5761, -0.3628, 0.9319, -1.94e-05, -0.3628, 0.9319, -1.94e-05, -0.2993, 0.7606, 0.5761, -0.2247, 0.5883, 0.7768, -0.05711, 0.1366, 0.989, -0.2247, 0.5883, 0.7768, -0.2993, 0.7606, 0.5761, -0.005402, -5.034e-05, -1.0, -0.2678, 0.6812, -0.6813, 0.008111, -2.818e-05, -1.0, 0.008111, -2.818e-05, -1.0, -0.2678, 0.6812, -0.6813, -0.2658, 0.6816, -0.6817, -0.2678, 0.6812, -0.6813, -0.3822, 0.9241, -1.66e-05, -0.3628, 0.9319, -1.94e-05, -0.2678, 0.6812, -0.6813, -0.3628, 0.9319, -1.94e-05, -0.2658, 0.6816, -0.6817, -0.05711, 0.1366, 0.989, 0.06311, -0.1365, 0.9886, -0.2247, 0.5883, 0.7768, 0.3045, -0.7593, -0.5751, 0.2247, -0.5882, -0.7768, 0.008111, -2.818e-05, -1.0, 0.2247, -0.5882, -0.7768, -0.005402, -5.034e-05, -1.0, 0.008111, -2.818e-05, -1.0, 0.04902, -0.1365, 0.9894, -0.2841, 0.678, 0.678, 0.2461, -0.6853, 0.6854, 0.2461, -0.6853, 0.6854, -0.2841, 0.678, 0.678, 0.3327, -0.943, 5.484e-06, 0.3327, -0.943, 5.484e-06, -0.2841, 0.678, 0.678, -0.4077, 0.9131, 1.279e-05, 0.3327, -0.943, 5.484e-06, -0.4077, 0.9131, 1.279e-05, 0.02515, -0.1368, -0.9903, 0.3327, -0.943, 5.484e-06, 0.02515, -0.1368, -0.9903, 0.2596, -0.6828, -0.6829, 0.02515, -0.1368, -0.9903, -0.4077, 0.9131, 1.279e-05, -0.268, 0.6812, -0.6813, 0.04902, -0.1365, 0.9894, 0.2461, -0.6853, 0.6854, 0.2841, -0.6779, 0.678, 0.2841, -0.6779, 0.678, -0.02927, 0.1367, 0.9902, 0.04902, -0.1365, 0.9894, 0.04902, -0.1365, 0.9894, -0.02927, 0.1367, 0.9902, -0.2841, 0.678, 0.678, -0.1869, 0.6947, -0.6946, -0.04897, 0.1366, -0.9894, -0.268, 0.6812, -0.6813, -0.268, 0.6812, -0.6813, -0.04897, 0.1366, -0.9894, 0.02515, -0.1368, -0.9903, 0.02515, -0.1368, -0.9903, -0.04897, 0.1366, -0.9894, 0.2747, -0.6799, -0.6799, 0.02515, -0.1368, -0.9903, 0.2747, -0.6799, -0.6799, 0.2596, -0.6828, -0.6829, -0.246, 0.6853, 0.6854, -0.1869, 0.6947, -0.6946, -0.36, 0.933, -2.843e-05, -0.246, 0.6853, 0.6854, -0.02927, 0.1367, 0.9902, -0.1869, 0.6947, -0.6946, -0.02927, 0.1367, 0.9902, 0.2841, -0.6779, 0.678, -0.1869, 0.6947, -0.6946, 0.2841, -0.6779, 0.678, 0.3914, -0.9202, 9.805e-06, -0.1869, 0.6947, -0.6946, 0.3914, -0.9202, 9.805e-06, 0.2747, -0.6799, -0.6799, -0.1869, 0.6947, -0.6946, 0.2747, -0.6799, -0.6799, 0.3327, -0.943, 5.484e-06, 0.2596, -0.6828, -0.6829, 0.2747, -0.6799, -0.6799, 0.3914, -0.9202, 9.805e-06, 0.3327, -0.943, 5.484e-06, 0.2747, -0.6799, -0.6799, -0.04897, 0.1366, -0.9894, -0.1869, 0.6947, -0.6946, 0.3327, -0.943, 5.484e-06, 0.2841, -0.6779, 0.678, 0.2461, -0.6853, 0.6854, 0.3327, -0.943, 5.484e-06, 0.3914, -0.9202, 9.805e-06, 0.2841, -0.6779, 0.678, -0.2841, 0.678, 0.678, -0.36, 0.933, -2.843e-05, -0.4077, 0.9131, 1.279e-05, -0.2841, 0.678, 0.678, -0.246, 0.6853, 0.6854, -0.36, 0.933, -2.843e-05, -0.2841, 0.678, 0.678, -0.02927, 0.1367, 0.9902, -0.246, 0.6853, 0.6854, -0.36, 0.933, -2.843e-05, -0.1869, 0.6947, -0.6946, -0.268, 0.6812, -0.6813, -0.36, 0.933, -2.843e-05, -0.268, 0.6812, -0.6813, -0.4077, 0.9131, 1.279e-05])] * 3)])
arm_steps_pipe_b_qc_skeleton = bpy.data.armatures.new('steps_pipe_b.qc_skeleton')  # bones are not reproduced

# ---- objects
ob_steps_pipe_b_qc_skeleton = bpy.data.objects.new('steps_pipe_b.qc_skeleton', arm_steps_pipe_b_qc_skeleton)
ob_steps_pipe_b_reference = bpy.data.objects.new('steps_pipe_b_reference', me_steps_pipe_b_reference)
ob_steps_pipe_b_physics = bpy.data.objects.new('steps_pipe_b_physics', me_steps_pipe_b_physics)

# ---- transforms, parenting, visibility, modifiers, constraints
ob_steps_pipe_b_qc_skeleton.location = (0.0, 0.0, 0.0)
ob_steps_pipe_b_qc_skeleton.show_in_front = True
ob_steps_pipe_b_qc_skeleton.lineart.crease_threshold = 0.0
ob_steps_pipe_b_reference.parent = ob_steps_pipe_b_qc_skeleton
ob_steps_pipe_b_reference.location = (0.0, 0.0, 0.0)
ob_steps_pipe_b_reference.lineart.crease_threshold = 0.0
_vg = ob_steps_pipe_b_reference.vertex_groups.new(name='static_prop')
_vg.add([0, 1, 2, 3, 4, 5, 6, 7, 8, 9, 10, 11, 12, 13, 14, 15, 16, 17, 18, 19, 20, 21, 22, 23, 24, 25, 26, 27, 28, 29, 30, 31, 32, 33, 34, 35, 36, 37, 38, 39, 40, 41, 42, 43, 44, 45, 46, 47, 48, 49, 50, 51, 52, 53, 54, 55, 56, 57, 58, 59, 60, 61, 62, 63, 64, 65, 66, 67, 68, 69, 70, 71, 72, 73, 74, 75, 76, 77, 78, 79, 80, 81, 82, 83, 84, 85, 86, 87, 88, 89, 90, 91, 92, 93, 94, 95, 96, 97, 98, 99, 100, 101, 102, 103, 104, 105, 106, 107, 108, 109, 110, 111, 112, 113, 114, 115, 116, 117, 118, 119, 120, 121, 122, 123, 124, 125, 126, 127, 128, 129, 130, 131, 132, 133, 134, 135, 136, 137, 138, 139, 140, 141, 142, 143, 144, 145, 146, 147, 148, 149, 150, 151, 152, 153, 154, 155, 156, 157, 158, 159, 160, 161, 162, 163, 164, 165, 166, 167, 168, 169, 170, 171, 172, 173, 174, 175, 176, 177, 178, 179, 180, 181, 182, 183, 184, 185, 186, 187, 188, 189, 190, 191, 192, 193, 194, 195, 196, 197, 198, 199, 200, 201, 202, 203, 204, 205, 206, 207, 208, 209, 210, 211, 212, 213, 214, 215, 216, 217, 218, 219, 220, 221, 222, 223], 1.0, 'REPLACE')
_m = ob_steps_pipe_b_reference.modifiers.new('Armature', 'ARMATURE')
_m.object = ob_steps_pipe_b_qc_skeleton
ob_steps_pipe_b_physics.parent = ob_steps_pipe_b_qc_skeleton
ob_steps_pipe_b_physics.location = (0.0, 0.0, 0.0)
ob_steps_pipe_b_physics.display_type = 'SOLID'
ob_steps_pipe_b_physics.show_wire = True
ob_steps_pipe_b_physics.lineart.crease_threshold = 0.0
_vg = ob_steps_pipe_b_physics.vertex_groups.new(name='static_prop')
_vg.add([0, 1, 2, 3, 4, 5, 6, 7, 8, 9, 10, 11, 12, 13, 14, 15, 16, 17, 18, 19, 20, 21, 22, 23, 24, 25, 26, 27, 28, 29, 30, 31], 1.0, 'REPLACE')
_m = ob_steps_pipe_b_physics.modifiers.new('Armature', 'ARMATURE')
_m.object = ob_steps_pipe_b_qc_skeleton

# ---- collection membership
scene.collection.objects.link(ob_steps_pipe_b_qc_skeleton)
scene.collection.objects.link(ob_steps_pipe_b_reference)
scene.collection.objects.link(ob_steps_pipe_b_physics)
col_steps_pipe_b.objects.link(ob_steps_pipe_b_qc_skeleton)
col_steps_pipe_b.objects.link(ob_steps_pipe_b_reference)
col_steps_pipe_b.objects.link(ob_steps_pipe_b_physics)

# ---- scene / render settings (as saved in the file)
scene.frame_start = 1; scene.frame_end = 250; scene.frame_set(0)
scene.render.engine = 'BLENDER_EEVEE_NEXT'
scene.cycles.use_denoising = False
scene.cycles.samples = 128
scene.cycles.sampling_pattern = 'TABULATED_SOBOL'
scene.cycles.use_adaptive_sampling = False
scene.cycles.use_light_tree = False
scene.view_settings.view_transform = 'Filmic'
bpy.context.view_layer.update()

# ---- added for rendering (the .blend has no active camera and no usable light): camera, sun + grey world if the file has none
cam_auto = bpy.data.cameras.new('AutoCamera')
cam_auto.lens = 50.0
cam_auto.sensor_width = 36.0
cam_auto.clip_end = 7483.17
ob_auto_camera = bpy.data.objects.new('AutoCamera', cam_auto)
scene.collection.objects.link(ob_auto_camera)
ob_auto_camera.location = (421.715, -717.194, 259.614)
ob_auto_camera.rotation_euler = (1.09748, -7.21219e-08, 0.694738)
scene.camera = ob_auto_camera
light_auto_sun = bpy.data.lights.new('AutoSun', 'SUN')
light_auto_sun.energy = 3.0
light_auto_sun.angle = 0.0523599
ob_auto_sun = bpy.data.objects.new('AutoSun', light_auto_sun)
scene.collection.objects.link(ob_auto_sun)
ob_auto_sun.rotation_euler = (0.872665, 0.174533, 0.523599)
if scene.world is None:
    world_auto = bpy.data.worlds.new('AutoWorld')
    world_auto.color = (0.3, 0.3, 0.3)
    scene.world = world_auto
bpy.context.view_layer.update()
